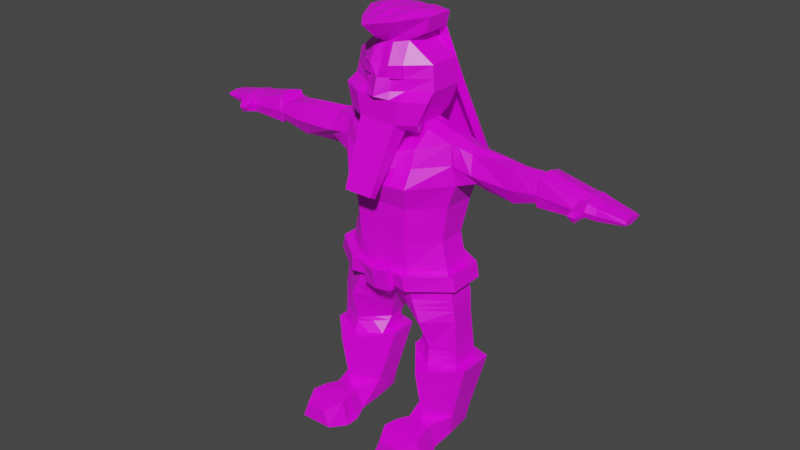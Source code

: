 # Source: dwarf.blend  (saved by Blender 2.92.15; exported with 4.5.12 LTS)
import bpy
from mathutils import Matrix  # noqa: F401  (used for matrix-valued properties, if any)

bpy.ops.wm.read_factory_settings(use_empty=True)
scene = bpy.context.scene
scene.name = 'Scene'

# ---- collections
col_collection = bpy.data.collections.new('Collection'); scene.collection.children.link(col_collection)

# ---- images (referenced by path relative to the original .blend; pixels are not part of the script)
import os
ASSET_DIR = os.environ.get("B2B_ASSET_DIR", "")  # directory of the original .blend (textures are referenced by path, not embedded)
HERE = os.path.dirname(os.path.abspath(__file__))  # packed textures are extracted next to this script under _unpacked/

def load_image(name, relpath, width, height, colorspace="sRGB"):
    """Load a texture the original file referenced (path relative to the .blend, or extracted next to this script)."""
    p = next((c for c in (os.path.join(HERE, relpath), os.path.join(ASSET_DIR, relpath)) if relpath and os.path.exists(c)), "")
    if p:
        img = bpy.data.images.load(p, check_existing=True)
        img.name = name
    else:  # same state as the original file: an image datablock whose file is absent (Cycles renders it pink)
        img = bpy.data.images.new(name, width, height)
        img.source = "FILE"
        img.filepath = "//" + (relpath or name)
    img.colorspace_settings.name = colorspace
    return img
img_lowpolypalette_png = load_image('lowpolyPalette.png', 'lowpolyPalette.png', 1024, 1024, 'sRGB')

# ---- materials (node trees are filled in below, after node groups)
mat_material = bpy.data.materials.new('Material')
mat_material.alpha_threshold = 0.0
mat_material.use_transparent_shadow = False
mat_material.line_color = (0.0, 0.0, 0.0, 1.0)

# ---- material node trees
mat_material.use_nodes = True; mat_material.node_tree.nodes.clear()
_N = mat_material.node_tree.nodes; _L = mat_material.node_tree.links
n0 = _N.new('ShaderNodeOutputMaterial'); n0.name = 'Material Output'; n0.location = (300, 300)
n1 = _N.new('ShaderNodeBsdfPrincipled'); n1.name = 'Principled BSDF'; n1.location = (10, 300)
n1.distribution = 'GGX'
n1.subsurface_method = 'BURLEY'
n1.inputs[2].default_value = 0.4
n1.inputs[3].default_value = 1.45
n1.inputs[27].default_value = (0.0, 0.0, 0.0, 1.0)
n1.inputs[28].default_value = 1.0
n2 = _N.new('ShaderNodeTexImage'); n2.name = 'Image Texture'; n2.location = (-371, 242)
n2.image = img_lowpolypalette_png
_L.new(n1.outputs[0], n0.inputs[0])
_L.new(n2.outputs[0], n1.inputs[0])
n0.is_active_output = True

# ---- world
world_world = bpy.data.worlds.new('World'); scene.world = world_world
world_world.use_nodes = True; world_world.node_tree.nodes.clear()
_N = world_world.node_tree.nodes; _L = world_world.node_tree.links
n0 = _N.new('ShaderNodeOutputWorld'); n0.name = 'World Output'; n0.location = (300, 300)
n1 = _N.new('ShaderNodeBackground'); n1.name = 'Background'; n1.location = (10, 300)
n1.inputs[0].default_value = (0.05088, 0.05088, 0.05088, 1.0)
_L.new(n1.outputs[0], n0.inputs[0])
n0.is_active_output = True
world_world.color = (0.05088, 0.05088, 0.05088)
world_world.use_sun_shadow = False
world_world.sun_shadow_jitter_overblur = 0.0

# ---- meshes
me_plane_001 = bpy.data.meshes.new('Plane.001')
me_plane_001.from_pydata([(0.0, 0.2176, 4.061), (1.075, 2.751e-09, 2.491), (0.9317, 0.1208, 4.075), (0.8509, 1.385e-07, 3.481), (0.0, 0.3473, 2.512), (0.0, 0.2227, 3.481), (0.0, 0.1792, 4.409), (1.089, 0.1208, 4.491), (0.0, 0.1208, 4.867), (0.9727, -8.345e-08, 5.133), (1.457, -0.07851, 4.502), (1.303, -0.05242, 5.039), (2.054, -0.04176, 4.477), (2.055, -0.04176, 4.934), (2.47, -1.823e-08, 4.647), (2.492, -5.605e-08, 4.929), (2.5, -1.026e-08, 4.588), (2.531, -6.403e-08, 5.02), (3.133, -1.468e-08, 4.621), (3.153, -5.043e-08, 4.887), (3.266, -0.08555, 4.575), (3.293, -5.478e-08, 4.881), (3.85, -0.07912, 4.696), (3.856, -0.07912, 4.771), (1.093, 5.151e-08, 2.128), (0.1045, 0.1911, 2.151), (1.164, 1.271e-07, 1.566), (0.3478, 1.251e-07, 1.581), (1.191, 1.629e-07, 1.299), (0.3751, 1.608e-07, 1.315), (1.341, 0.149, 1.296), (0.2254, 0.149, 1.318), (1.131, 2.526e-07, 0.3177), (0.4487, 2.509e-07, 0.3307), (1.057, 2.524e-07, -0.01532), (0.5232, 2.511e-07, -0.005155), (0.0, -6.419e-08, 4.99), (0.5495, -9.996e-08, 5.256), (0.0, 0.1023, 5.331), (0.4949, -0.1133, 5.351), (0.0, 0.2859, 5.515), (0.5905, -1.376e-07, 5.536), (0.0, 0.429, 5.877), (0.7338, -1.862e-07, 5.897), (0.0, 0.3078, 6.266), (0.6792, -2.384e-07, 6.286), (0.0, 0.3078, 6.573), (0.3038, -2.797e-07, 6.594), (0.0, 0.4608, 6.689), (0.4949, -2.953e-07, 6.71), (0.0, -3.237e-07, 6.974), (0.5495, -3.265e-07, 6.942), (0.0, -0.9058, 4.061), (0.0, -0.9058, 3.481), (0.0, -0.671, 2.512), (1.075, -0.4707, 2.491), (0.8567, -0.4707, 3.481), (0.9317, -0.4707, 4.075), (1.089, -0.4707, 4.491), (0.0, -1.026, 4.409), (0.9727, -0.4707, 5.133), (0.0, -0.817, 4.867), (1.457, -0.3922, 4.617), (1.308, -0.3922, 5.035), (2.054, -0.3872, 4.477), (2.055, -0.4707, 5.045), (2.47, -0.4707, 4.647), (2.492, -0.4707, 4.929), (2.5, -0.4707, 4.588), (2.531, -0.4707, 5.044), (3.133, -0.4707, 4.621), (3.153, -0.4707, 4.864), (3.266, -0.4707, 4.672), (3.293, -0.4707, 4.894), (3.85, -0.3889, 4.696), (3.856, -0.3889, 4.771), (0.1045, -0.4707, 2.151), (1.141, -0.4707, 2.128), (0.3478, -0.2565, 1.581), (1.164, -0.4707, 1.566), (0.3751, -0.4707, 1.315), (1.191, -0.4707, 1.299), (0.2254, -0.3244, 1.318), (1.341, -0.4707, 1.296), (0.4487, -0.4707, 0.3307), (1.131, -0.4707, 0.3177), (0.4904, -0.4707, -0.03249), (1.09, -0.4707, -0.0439), (0.5495, -0.4707, 5.256), (0.0, -0.4707, 4.99), (0.4949, -0.4707, 5.351), (0.0, -0.4707, 5.331), (0.5905, -0.6368, 5.536), (0.1814, -1.313, 4.32), (0.7338, -0.5828, 5.897), (0.0, -1.072, 5.805), (0.6792, -0.5332, 6.286), (0.0, -0.8879, 6.266), (0.3038, -0.6146, 6.594), (0.0, -0.7772, 6.573), (0.4949, -0.4707, 6.71), (0.0, -1.02, 6.689), (0.5495, -0.4707, 6.942), (0.0, -1.295, 6.921), (0.5861, -0.9121, 0.3281), (0.994, -0.9121, 0.3203), (0.4487, -0.9121, -0.003736), (1.131, -0.9121, -0.01674), (0.5171, -1.145, 0.3705), (1.063, -1.145, 0.3601), (0.3648, -1.145, -0.04323), (1.215, -1.145, -0.05943), (0.4633, -1.396, 0.3715), (1.117, -1.396, 0.3591), (0.3648, -1.396, -0.04323), (1.215, -1.396, -0.05943), (0.6123, -1.705, 0.2996), (0.9679, -1.705, 0.2928), (0.5058, -1.705, 0.02316), (1.074, -1.705, 0.01234), (0.5375, 0.3755, 2.502), (0.4659, 0.1702, 4.068), (0.5708, 0.1298, 3.481), (0.5444, 0.2669, 4.45), (0.4863, 0.1208, 5.0), (0.7014, 0.3491, 2.14), (0.756, 0.1642, 1.573), (0.7833, 0.1751, 1.307), (0.7833, 0.2763, 1.307), (0.7901, 0.06779, 0.3242), (0.7901, 2.517e-07, -0.01024), (0.2748, -8.208e-08, 5.123), (0.2475, 0.0591, 5.341), (0.2952, 0.1572, 5.525), (0.3669, 0.3636, 5.887), (0.3396, 0.2926, 6.276), (0.1519, 0.1539, 6.583), (0.2475, 0.2477, 6.699), (0.2748, -3.251e-07, 6.98), (0.5375, -0.8217, 2.502), (0.4659, -0.9058, 4.068), (0.4283, -0.9058, 3.481), (0.5444, -1.026, 4.45), (0.4863, -0.6973, 5.0), (0.7014, -0.8399, 2.14), (0.756, -0.6409, 1.573), (0.7833, -0.6993, 1.307), (0.7833, -1.025, 1.307), (0.7901, -0.8337, 0.3242), (0.7901, -0.4707, -0.01024), (0.2748, -0.4707, 5.123), (0.2475, -0.4707, 5.341), (0.1902, -1.431, 4.388), (0.3669, -0.7884, 5.887), (0.3396, -0.8026, 6.276), (0.1519, -0.7884, 6.583), (0.2475, -0.7377, 6.699), (0.2748, -0.9619, 6.931), (0.7901, -0.9121, 0.3242), (0.7901, -0.9121, -0.01024), (0.7901, -1.145, 0.3653), (0.7901, -1.145, -0.05133), (0.7901, -1.396, 0.3653), (0.7901, -1.396, -0.05133), (0.7901, -1.705, 0.2962), (0.7901, -1.705, 0.01775), (0.9726, 6.643e-08, 2.956), (0.0, 0.2387, 2.967), (0.9726, -0.4707, 2.956), (0.0, -0.9436, 2.967), (0.4863, -0.8611, 2.961), (0.4863, 0.2537, 2.961), (0.5118, 0.3144, 2.732), (1.024, 3.469e-08, 2.724), (0.0, 0.2929, 2.74), (1.024, -0.4707, 2.724), (0.0, -0.7262, 2.74), (0.5118, -0.8414, 2.732), (1.163, 0.08754, 2.742), (1.101, 0.09706, 2.992), (0.0, 0.4487, 2.759), (0.0, 0.39, 3.005), (1.172, -0.5356, 2.733), (1.114, -0.5418, 2.982), (0.0, -0.879, 2.71), (0.0, -0.9385, 2.955), (0.5415, -1.004, 2.716), (0.5052, -1.027, 2.962), (0.4983, 0.406, 2.996), (0.5282, 0.4716, 2.747), (0.2329, 0.2139, 4.065), (0.2142, 0.2288, 3.481), (0.2722, 0.2669, 4.43), (0.2432, 0.1208, 4.933), (0.1374, -7.314e-08, 5.056), (0.1237, 0.1118, 5.336), (0.1476, 0.2643, 5.52), (0.1835, 0.4048, 5.882), (0.1698, 0.3078, 6.271), (0.07595, 0.3078, 6.578), (0.1237, 0.3522, 6.694), (0.1374, -3.244e-07, 6.959), (0.2329, -0.9058, 4.065), (0.2142, -0.9058, 3.481), (0.2722, -1.026, 4.43), (0.2432, -0.8278, 4.933), (0.1374, -0.4707, 5.056), (0.1237, -0.4707, 5.336), (0.0, -1.313, 4.318), (0.1835, -0.9093, 5.882), (0.1698, -0.9302, 6.271), (0.07595, -0.7884, 6.578), (0.1237, -0.879, 6.694), (0.1374, -1.128, 6.926), (0.2688, 0.3614, 2.507), (0.4029, 0.2701, 2.145), (0.5519, 0.08212, 1.577), (0.5792, 0.08756, 1.311), (0.5043, 0.2126, 1.312), (0.6194, 0.03389, 0.3275), (0.6566, 2.514e-07, -0.007697), (0.2688, -0.7463, 2.507), (0.4029, -0.6553, 2.145), (0.5519, -0.4487, 1.577), (0.5792, -0.585, 1.311), (0.5043, -0.6744, 1.312), (0.6194, -0.6522, 0.3275), (0.6403, -0.4707, -0.02136), (0.6881, -0.9121, 0.3262), (0.6194, -0.9121, -0.006987), (0.6536, -1.145, 0.3679), (0.5774, -1.145, -0.04728), (0.6267, -1.396, 0.3684), (0.5774, -1.396, -0.04728), (0.7012, -1.705, 0.2979), (0.648, -1.705, 0.02046), (0.2432, 0.2462, 2.964), (0.2432, -0.9276, 2.964), (0.2559, -0.7838, 2.736), (0.2559, 0.3037, 2.736), (0.2491, 0.398, 3.0), (0.2526, -0.9826, 2.959), (0.2707, -0.9412, 2.713), (0.2641, 0.4601, 2.753), (0.0, -1.08, 2.68), (0.0, -1.14, 2.925), (0.2338, -1.076, 2.939), (0.252, -1.035, 2.693), (0.2492, -0.9965, 3.026), (0.0, -0.9524, 3.022), (0.2304, -1.09, 3.006), (0.0, -1.154, 2.992), (0.0, -1.066, 2.61), (0.0, -0.8645, 2.64), (0.275, -0.9268, 2.643), (0.2562, -1.02, 2.623), (1.031, 0.1493, 4.812), (0.0, 0.2254, 4.638), (1.382, 0.07317, 4.754), (2.055, 0.07317, 4.734), (2.481, 0.07317, 4.788), (2.515, 0.07317, 4.788), (3.143, 0.07317, 4.754), (3.28, 0.07317, 4.747), (3.853, -0.03098, 4.734), (1.031, -0.5201, 4.812), (0.0, -1.089, 4.638), (1.382, -0.5201, 4.754), (2.055, -0.5201, 4.734), (2.481, -0.5201, 4.788), (2.515, -0.5201, 4.788), (3.143, -0.5201, 4.754), (3.28, -0.5201, 4.777), (3.853, -0.4214, 4.734), (0.5154, -0.8302, 4.725), (0.5154, 0.2254, 4.725), (0.2577, 0.2254, 4.682), (0.2577, -0.8803, 4.682), (0.9461, 0.5603, 4.363), (0.0, 0.5603, 4.361), (0.9665, 0.6803, 4.413), (0.0, 0.786, 4.41), (1.043, 0.4294, 4.37), (1.124, 0.4294, 4.419), (0.9785, 0.4949, 4.365), (1.019, 0.5348, 4.415), (0.1541, -0.6562, 5.227), (0.0, -0.6562, 5.222), (0.178, -0.9739, 5.411), (0.0, -0.9739, 5.406), (0.5253, -0.6562, 5.242), (0.6209, -0.8222, 5.426), (0.2139, -0.9739, 5.773), (0.0, -0.9739, 5.768), (0.7642, -0.7683, 5.788), (0.2779, -0.6562, 5.232), (0.3257, -0.9739, 5.416), (0.3973, -0.9739, 5.778), (0.0, -1.431, 4.386), (0.2272, -1.313, 4.322), (0.2448, -1.431, 4.39), (0.7065, -2.123e-07, 6.092), (0.0, 0.3684, 6.071), (0.7065, -0.558, 6.092), (0.0, -0.9908, 6.071), (0.3533, -0.8026, 6.082), (0.3533, 0.3281, 6.082), (0.1766, 0.3563, 6.077), (0.1766, -0.8648, 6.077), (0.3533, -0.8415, 6.082), (0.3396, -0.8415, 6.276), (0.1698, -0.9336, 6.271), (0.1766, -0.9179, 6.077), (3.138, -0.7261, 4.755), (3.17, -0.6796, 4.827), (3.266, -0.7261, 4.748), (3.247, -0.6796, 4.845), (3.158, -0.6796, 4.68), (3.232, -0.6796, 4.654), (2.531, -0.2353, 5.086), (3.153, -0.2353, 4.944), (0.5495, -0.2353, 5.313), (0.9727, -0.2353, 5.203), (0.8538, -0.2353, 3.481), (1.075, -0.2353, 2.491), (3.266, -0.2353, 4.575), (3.133, -0.2353, 4.621), (0.4949, -0.292, 5.351), (3.293, -0.2353, 4.92), (0.9317, -0.175, 4.075), (3.857, -0.2353, 4.791), (3.849, -0.2353, 4.677), (0.5905, -0.3184, 5.536), (1.089, -0.175, 4.491), (0.1045, -0.1398, 2.151), (0.0, -0.1618, 2.512), (0.7338, -0.2914, 5.897), (1.117, -0.2353, 2.128), (0.3478, -0.1282, 1.581), (0.6792, -0.2666, 6.286), (1.164, -0.2353, 1.566), (1.494, -0.2353, 4.44), (0.3751, -0.2353, 1.315), (1.27, -0.2353, 5.11), (0.3038, -0.3073, 6.594), (1.191, -0.2353, 1.299), (2.054, -0.2353, 4.422), (0.2254, -0.0877, 1.318), (2.055, -0.2353, 5.045), (0.4949, -0.2354, 6.71), (1.341, -0.1609, 1.296), (2.47, -0.2353, 4.647), (0.0, -0.6475, 7.03), (0.5495, -0.2354, 6.942), (0.4487, -0.2353, 0.3307), (2.492, -0.2353, 4.929), (1.131, -0.2353, 0.3177), (1.073, -0.2353, -0.02961), (0.5068, -0.2353, -0.01882), (2.5, -0.2353, 4.588), (0.7901, -0.2353, -0.01024), (0.2748, -0.481, 7.026), (0.9726, -0.2353, 2.956), (1.024, -0.2353, 2.724), (1.107, -0.2224, 2.987), (1.167, -0.224, 2.737), (0.6485, -0.2353, -0.01453), (0.1374, -0.5642, 6.987), (3.853, -0.2235, 4.734), (0.7065, -0.279, 6.092), (3.415, -0.08271, 4.651), (3.429, -0.009471, 4.84), (3.415, -0.4335, 4.651), (3.429, -0.4335, 4.84), (3.422, -0.4704, 4.746), (3.422, 0.04506, 4.746), (3.43, -0.2587, 4.874), (3.414, -0.2587, 4.643), (0.319, 0.02265, 1.649), (1.156, 1.182e-07, 1.632), (0.319, -0.2819, 1.649), (1.161, -0.4707, 1.632), (0.7495, -0.6644, 1.64), (0.7495, 0.1861, 1.64), (0.5342, -0.4732, 1.645), (0.5342, 0.1044, 1.645), (1.159, -0.2353, 1.632), (0.319, -0.1296, 1.649), (0.355, 1.345e-07, 1.511), (1.171, 1.366e-07, 1.495), (0.355, -0.3131, 1.511), (1.171, -0.4707, 1.495), (0.7632, -0.6563, 1.503), (0.7632, 0.1671, 1.503), (0.5591, -0.4847, 1.507), (0.5591, 0.08356, 1.507), (1.171, -0.2353, 1.495), (0.355, -0.1566, 1.511), (2.406, -0.006491, 4.621), (2.424, -0.006491, 4.93), (2.406, -0.4577, 4.621), (2.424, -0.4707, 4.947), (2.415, -0.5201, 4.78), (2.415, 0.07317, 4.78), (2.424, -0.2353, 4.947), (2.406, -0.2353, 4.612), (2.118, -0.03573, 4.934), (2.118, -0.4707, 5.028), (2.116, 0.07317, 4.741), (2.114, -0.2353, 4.455), (2.114, -0.03573, 4.502), (2.114, -0.3992, 4.502), (2.116, -0.5201, 4.741), (2.118, -0.2353, 5.028), (1.184, 0.06926, 4.494), (1.058, -0.01355, 5.109), (1.184, -0.4504, 4.524), (1.059, -0.4504, 5.108), (1.122, -0.5201, 4.797), (1.122, 0.1296, 4.797), (1.05, -0.2353, 5.179), (1.194, -0.1906, 4.478), (1.232, 0.04322, 4.495), (1.232, -0.4401, 4.54), (1.168, -0.5201, 4.79), (1.088, -0.2353, 5.167), (1.101, -0.0204, 5.097), (1.103, -0.4401, 5.095), (1.168, 0.1197, 4.79), (1.247, -0.1985, 4.471), (0.0, 0.2218, 3.585), (0.8654, 0.0216, 3.587), (0.0, -0.9058, 3.585), (0.8701, -0.4707, 3.587), (0.435, -0.9058, 3.586), (0.5521, 0.137, 3.586), (0.2175, 0.2261, 3.586), (0.2175, -0.9058, 3.586), (0.8677, -0.2245, 3.587), (0.9529, 7.808e-08, 3.041), (0.0, 0.2361, 3.05), (0.9539, -0.4707, 3.041), (0.0, -0.9375, 3.05), (0.4769, -0.8683, 3.045), (0.5, 0.2337, 3.045), (0.2385, 0.2434, 3.047), (0.2385, -0.9241, 3.047), (0.9534, -0.2353, 3.041), (1.015, -0.9837, 0.3326), (1.157, -0.9837, -0.02988), (0.4229, -0.9837, -0.01589), (0.5649, -0.9837, 0.3412), (0.7901, -0.9837, 0.3369), (0.7901, -0.9837, -0.02289), (0.6065, -0.9837, -0.01939), (0.6775, -0.9837, 0.339), (0.02829, 0.305, 2.414), (1.08, 1.595e-08, 2.393), (0.02829, -0.6167, 2.414), (1.093, -0.4707, 2.393), (0.5819, -0.8266, 2.404), (0.5819, 0.3684, 2.404), (0.3051, -0.7217, 2.409), (0.3051, 0.3367, 2.409), (1.086, -0.2353, 2.393), (0.02829, -0.1559, 2.414), (0.04804, 0.2755, 2.346), (0.04804, -0.5789, 2.346), (0.6129, -0.83, 2.335), (0.3305, -0.7045, 2.341), (1.094, -0.2353, 2.324), (1.083, 2.517e-08, 2.324), (1.105, -0.4707, 2.324), (0.6129, 0.3634, 2.335), (0.3305, 0.3194, 2.341), (0.04804, -0.1517, 2.346), (1.984, -0.04604, 4.48), (1.967, -0.043, 4.947), (1.984, -0.3878, 4.494), (1.968, -0.4615, 5.044), (1.976, -0.5201, 4.736), (1.976, 0.07317, 4.736), (1.964, -0.2353, 5.053), (1.989, -0.2353, 4.424)], [], [(444, 122, 3, 439), (435, 121, 2, 431), (121, 123, 7, 2), (275, 124, 9, 256), (428, 258, 10, 422), (481, 259, 12, 476), (403, 260, 14, 398), (260, 261, 16, 14), (261, 262, 18, 16), (262, 263, 20, 18), (375, 264, 22, 370), (474, 215, 25, 466), (385, 216, 27, 378), (395, 217, 29, 388), (217, 218, 31, 29), (218, 219, 33, 31), (219, 220, 35, 33), (124, 131, 37, 9), (131, 132, 39, 37), (132, 133, 41, 39), (133, 134, 43, 41), (306, 135, 45, 301), (135, 136, 47, 45), (136, 199, 278, 284), (137, 138, 51, 49), (443, 441, 56, 141), (434, 433, 57, 140), (140, 57, 58, 142), (274, 265, 60, 143), (424, 423, 62, 267), (480, 478, 64, 268), (402, 400, 66, 269), (269, 66, 68, 270), (270, 68, 70, 271), (271, 70, 317, 313), (374, 372, 74, 273), (469, 467, 76, 222), (384, 380, 78, 223), (394, 390, 80, 224), (224, 80, 82, 225), (225, 82, 84, 226), (149, 87, 107, 159), (143, 60, 88, 150), (150, 88, 90, 151), (91, 207, 286, 287), (209, 95, 293, 292), (305, 303, 96, 154), (154, 96, 98, 155), (155, 98, 100, 156), (156, 100, 102, 157), (320, 319, 69, 71), (322, 321, 88, 60), (447, 323, 56, 441), (326, 325, 72, 70), (321, 327, 90, 88), (328, 320, 71, 73), (438, 329, 57, 433), (368, 330, 75, 273), (377, 331, 74, 372), (327, 332, 92, 90), (376, 328, 73, 373), (329, 333, 58, 57), (475, 334, 76, 467), (332, 336, 94, 92), (464, 324, 55, 459), (387, 338, 78, 380), (369, 339, 96, 303), (386, 337, 77, 381), (429, 341, 62, 423), (397, 342, 80, 390), (420, 322, 60, 417), (339, 344, 98, 96), (396, 340, 79, 391), (483, 346, 64, 478), (342, 347, 82, 80), (482, 343, 63, 479), (344, 349, 100, 98), (350, 345, 81, 83), (405, 351, 66, 400), (367, 352, 103, 213), (347, 354, 84, 82), (413, 348, 65, 407), (349, 353, 102, 100), (356, 350, 83, 85), (360, 357, 87, 149), (351, 359, 68, 66), (354, 358, 86, 84), (319, 355, 67, 69), (357, 356, 85, 87), (359, 326, 70, 68), (449, 448, 109, 111), (84, 86, 106, 104), (226, 84, 104, 228), (87, 85, 105, 107), (161, 111, 115, 163), (453, 449, 111, 161), (451, 450, 110, 108), (455, 451, 108, 230), (112, 114, 118, 116), (108, 110, 114, 112), (230, 108, 112, 232), (111, 109, 113, 115), (234, 116, 118, 235), (232, 112, 116, 234), (115, 113, 117, 119), (163, 115, 119, 165), (233, 163, 165, 235), (113, 162, 164, 117), (117, 164, 165, 119), (109, 160, 162, 113), (448, 452, 160, 109), (454, 453, 161, 231), (231, 161, 163, 233), (85, 148, 158, 105), (366, 360, 149, 227), (353, 361, 157, 102), (212, 156, 157, 213), (211, 155, 156, 212), (210, 154, 155, 211), (308, 305, 309, 312), (151, 90, 290, 295), (207, 151, 295, 286), (206, 150, 151, 207), (205, 143, 150, 206), (227, 149, 159, 229), (83, 147, 148, 85), (81, 146, 147, 83), (391, 392, 146, 81), (381, 382, 145, 79), (472, 468, 144, 77), (277, 274, 143, 205), (202, 140, 142, 204), (437, 434, 140, 202), (446, 443, 141, 203), (200, 201, 138, 137), (137, 49, 283, 285), (198, 199, 136, 135), (307, 198, 135, 306), (196, 197, 134, 133), (195, 196, 133, 132), (194, 195, 132, 131), (193, 194, 131, 124), (32, 34, 130, 129), (30, 32, 129, 128), (28, 30, 128, 127), (389, 28, 127, 393), (379, 26, 126, 383), (471, 24, 125, 473), (276, 193, 124, 275), (190, 192, 123, 121), (436, 190, 121, 435), (445, 191, 122, 444), (236, 171, 188, 240), (168, 170, 187, 183), (363, 173, 178, 365), (362, 168, 183, 364), (177, 175, 182, 186), (120, 172, 173, 1), (139, 55, 175, 177), (324, 363, 175, 55), (221, 139, 177, 238), (214, 239, 172, 120), (243, 240, 188, 189), (242, 186, 187, 241), (365, 364, 183, 182), (186, 182, 183, 187), (189, 188, 179, 178), (238, 177, 186, 242), (171, 166, 179, 188), (173, 172, 189, 178), (237, 169, 185, 241), (239, 174, 180, 243), (172, 239, 243, 189), (170, 237, 241, 187), (176, 238, 242, 184), (241, 185, 249, 248), (180, 181, 240, 243), (4, 174, 239, 214), (54, 221, 238, 176), (167, 236, 240, 181), (440, 5, 191, 445), (430, 0, 190, 436), (0, 6, 192, 190), (257, 8, 193, 276), (8, 36, 194, 193), (36, 38, 195, 194), (38, 40, 196, 195), (40, 42, 197, 196), (302, 44, 198, 307), (44, 46, 199, 198), (48, 200, 280, 281), (48, 50, 201, 200), (442, 446, 203, 53), (432, 437, 202, 52), (52, 202, 204, 59), (266, 277, 205, 61), (86, 227, 229, 106), (61, 205, 206, 89), (89, 206, 207, 91), (94, 153, 297, 294), (153, 209, 292, 297), (304, 308, 210, 97), (97, 210, 211, 99), (99, 211, 212, 101), (101, 212, 213, 103), (358, 366, 227, 86), (110, 231, 233, 114), (450, 454, 231, 110), (114, 233, 235, 118), (162, 232, 234, 164), (164, 234, 235, 165), (160, 230, 232, 162), (452, 455, 230, 160), (148, 226, 228, 158), (361, 367, 213, 157), (147, 225, 226, 148), (146, 224, 225, 147), (392, 394, 224, 146), (382, 384, 223, 145), (468, 469, 222, 144), (129, 130, 220, 219), (128, 129, 219, 218), (127, 128, 218, 217), (393, 127, 217, 395), (383, 126, 216, 385), (473, 125, 215, 474), (244, 247, 246, 245), (242, 241, 246, 247), (242, 247, 255, 254), (248, 249, 251, 250), (246, 241, 248, 250), (245, 246, 250, 251), (253, 254, 255, 252), (247, 244, 252, 255), (184, 242, 254, 253), (59, 204, 277, 266), (6, 257, 276, 192), (192, 276, 275, 123), (204, 142, 274, 277), (331, 368, 273, 74), (373, 374, 273, 75), (272, 73, 316, 315), (69, 270, 271, 71), (67, 269, 270, 69), (401, 402, 269, 67), (479, 480, 268, 65), (427, 424, 267, 63), (142, 58, 265, 274), (371, 23, 264, 375), (19, 21, 263, 262), (17, 19, 262, 261), (15, 17, 261, 260), (399, 15, 260, 403), (477, 13, 259, 481), (426, 11, 258, 428), (123, 275, 256, 7), (284, 285, 283, 282), (278, 280, 285, 284), (279, 281, 280, 278), (49, 47, 282, 283), (199, 46, 279, 278), (47, 136, 284, 282), (200, 137, 285, 280), (295, 290, 291, 296), (296, 291, 294, 297), (288, 296, 297, 292), (287, 286, 93, 208), (296, 288, 152, 300), (289, 288, 292, 293), (92, 94, 294, 291), (90, 92, 291, 290), (93, 299, 300, 152), (208, 93, 152, 298), (295, 296, 300, 299), (286, 295, 299, 93), (288, 289, 298, 152), (95, 209, 308, 304), (42, 302, 307, 197), (197, 307, 306, 134), (209, 153, 305, 308), (336, 369, 303, 94), (153, 94, 303, 305), (134, 306, 301, 43), (312, 309, 310, 311), (210, 308, 312, 311), (305, 154, 310, 309), (154, 210, 311, 310), (313, 317, 318, 315), (314, 313, 315, 316), (70, 72, 318, 317), (71, 271, 313, 314), (72, 272, 315, 318), (73, 71, 314, 316), (43, 301, 369, 336), (22, 264, 368, 331), (138, 201, 367, 361), (35, 220, 366, 358), (178, 179, 364, 365), (1, 173, 363, 324), (166, 362, 364, 179), (175, 363, 365, 182), (51, 138, 361, 353), (220, 130, 360, 366), (16, 18, 326, 359), (34, 32, 356, 357), (17, 15, 355, 319), (33, 35, 358, 354), (14, 16, 359, 351), (130, 34, 357, 360), (32, 30, 350, 356), (49, 51, 353, 349), (406, 13, 348, 413), (31, 33, 354, 347), (201, 50, 352, 367), (398, 14, 351, 405), (30, 28, 345, 350), (47, 49, 349, 344), (477, 11, 343, 482), (29, 31, 347, 342), (476, 12, 346, 483), (389, 26, 340, 396), (45, 47, 344, 339), (415, 9, 322, 420), (388, 29, 342, 397), (422, 10, 341, 429), (379, 24, 337, 386), (301, 45, 339, 369), (378, 27, 338, 387), (457, 1, 324, 464), (41, 43, 336, 332), (466, 25, 334, 475), (2, 7, 333, 329), (371, 21, 328, 376), (39, 41, 332, 327), (370, 22, 331, 377), (264, 23, 330, 368), (431, 2, 329, 438), (21, 19, 320, 328), (37, 39, 327, 321), (18, 20, 325, 326), (439, 3, 323, 447), (9, 37, 321, 322), (19, 17, 319, 320), (20, 370, 377, 325), (23, 371, 376, 330), (21, 371, 375, 263), (73, 272, 374, 373), (330, 376, 373, 75), (325, 377, 372, 72), (272, 72, 372, 374), (263, 375, 370, 20), (25, 378, 387, 334), (26, 379, 386, 340), (125, 383, 385, 215), (144, 222, 384, 382), (24, 379, 383, 125), (77, 144, 382, 381), (340, 386, 381, 79), (334, 387, 380, 76), (222, 76, 380, 384), (215, 385, 378, 25), (27, 388, 397, 338), (28, 389, 396, 345), (126, 393, 395, 216), (145, 223, 394, 392), (26, 389, 393, 126), (79, 145, 392, 391), (345, 396, 391, 81), (338, 397, 390, 78), (223, 78, 390, 394), (216, 395, 388, 27), (410, 398, 405, 409), (15, 399, 404, 355), (406, 399, 403, 408), (407, 412, 402, 401), (355, 404, 401, 67), (409, 405, 400, 411), (412, 411, 400, 402), (408, 403, 398, 410), (259, 408, 410, 12), (268, 64, 411, 412), (346, 409, 411, 64), (65, 268, 412, 407), (13, 406, 408, 259), (12, 410, 409, 346), (399, 406, 413, 404), (404, 413, 407, 401), (7, 414, 421, 333), (426, 415, 420, 425), (9, 415, 419, 256), (60, 265, 418, 417), (425, 420, 417, 427), (333, 421, 416, 58), (265, 58, 416, 418), (256, 419, 414, 7), (343, 425, 427, 63), (11, 426, 425, 343), (414, 422, 429, 421), (415, 426, 428, 419), (417, 418, 424, 427), (421, 429, 423, 416), (418, 416, 423, 424), (419, 428, 422, 414), (3, 431, 438, 323), (53, 203, 437, 432), (5, 430, 436, 191), (191, 436, 435, 122), (203, 141, 434, 437), (323, 438, 433, 56), (141, 56, 433, 434), (122, 435, 431, 3), (166, 439, 447, 362), (169, 237, 446, 442), (167, 440, 445, 236), (236, 445, 444, 171), (237, 170, 443, 446), (362, 447, 441, 168), (170, 168, 441, 443), (171, 444, 439, 166), (158, 228, 455, 452), (106, 229, 454, 450), (229, 159, 453, 454), (105, 158, 452, 448), (228, 104, 451, 455), (104, 106, 450, 451), (159, 107, 449, 453), (107, 105, 448, 449), (4, 456, 465, 335), (471, 457, 464, 470), (120, 461, 463, 214), (139, 221, 462, 460), (1, 457, 461, 120), (55, 139, 460, 459), (470, 464, 459, 472), (335, 465, 458, 54), (221, 54, 458, 462), (214, 463, 456, 4), (337, 470, 472, 77), (24, 471, 470, 337), (456, 466, 475, 465), (461, 473, 474, 463), (460, 462, 469, 468), (457, 471, 473, 461), (459, 460, 468, 472), (465, 475, 467, 458), (462, 458, 467, 469), (463, 474, 466, 456), (10, 476, 483, 341), (13, 477, 482, 348), (11, 477, 481, 258), (63, 267, 480, 479), (348, 482, 479, 65), (341, 483, 478, 62), (267, 62, 478, 480), (258, 481, 476, 10)])
_uv = me_plane_001.uv_layers.new(name='UVMap')
_uv.uv.foreach_set('vector', [0.3097, 0.9341, 0.3097, 0.9341, 0.3097, 0.9341, 0.3097, 0.9341, 0.3097, 0.9341, 0.3097, 0.9341, 0.3097, 0.9341, 0.3097, 0.9341, 0.3097, 0.9341, 0.3097, 0.9341, 0.3097, 0.9341, 0.3097, 0.9341, 0.3097, 0.9341, 0.3097, 0.9341, 0.3097, 0.9341, 0.3097, 0.9341, 0.3097, 0.9341, 0.3097, 0.9341, 0.3097, 0.9341, 0.3097, 0.9341, 0.3097, 0.9341, 0.3097, 0.9341, 0.3097, 0.9341, 0.3097, 0.9341, 0.3097, 0.9341, 0.3097, 0.9341, 0.3097, 0.9341, 0.3097, 0.9341, 0.8151, 0.6798, 0.8151, 0.6798, 0.8151, 0.6798, 0.8151, 0.6798, 0.8151, 0.6798, 0.8151, 0.6798, 0.8151, 0.6798, 0.8151, 0.6798, 0.8151, 0.6798, 0.8151, 0.6798, 0.8151, 0.6798, 0.8151, 0.6798, 0.8151, 0.6798, 0.8151, 0.6798, 0.8151, 0.6798, 0.8151, 0.6798, 0.4415, 0.9341, 0.4415, 0.9341, 0.4415, 0.9341, 0.4415, 0.9341, 0.4415, 0.9341, 0.4415, 0.9341, 0.4415, 0.9341, 0.4415, 0.9341, 0.4415, 0.9341, 0.4415, 0.9341, 0.4415, 0.9341, 0.4415, 0.9341, 0.9298, 0.6829, 0.9298, 0.6829, 0.9298, 0.6829, 0.9298, 0.6829, 0.9298, 0.6829, 0.9298, 0.6829, 0.9298, 0.6829, 0.9298, 0.6829, 0.9298, 0.6829, 0.9298, 0.6829, 0.9298, 0.6829, 0.9298, 0.6829, 0.3097, 0.9341, 0.3097, 0.9341, 0.3097, 0.9341, 0.3097, 0.9341, 0.06791, 0.9341, 0.06791, 0.9341, 0.06791, 0.9341, 0.06791, 0.9341, 0.06791, 0.9341, 0.06791, 0.9341, 0.06791, 0.9341, 0.06791, 0.9341, 0.06791, 0.9341, 0.06791, 0.9341, 0.06791, 0.9341, 0.06791, 0.9341, 0.06791, 0.9341, 0.06791, 0.9341, 0.06791, 0.9341, 0.06791, 0.9341, 0.06791, 0.9341, 0.06791, 0.9341, 0.06791, 0.9341, 0.06791, 0.9341, 0.1888, 0.9325, 0.1888, 0.9325, 0.1888, 0.9325, 0.1888, 0.9325, 0.1888, 0.9325, 0.1888, 0.9325, 0.1888, 0.9325, 0.1888, 0.9325, 0.3097, 0.9341, 0.3097, 0.9341, 0.3097, 0.9341, 0.3097, 0.9341, 0.3097, 0.9341, 0.3097, 0.9341, 0.3097, 0.9341, 0.3097, 0.9341, 0.3097, 0.9341, 0.3097, 0.9341, 0.3097, 0.9341, 0.3097, 0.9341, 0.3097, 0.9341, 0.3097, 0.9341, 0.3097, 0.9341, 0.3097, 0.9341, 0.3097, 0.9341, 0.3097, 0.9341, 0.3097, 0.9341, 0.3097, 0.9341, 0.3097, 0.9341, 0.3097, 0.9341, 0.3097, 0.9341, 0.3097, 0.9341, 0.3097, 0.9341, 0.3097, 0.9341, 0.3097, 0.9341, 0.3097, 0.9341, 0.8151, 0.6798, 0.8151, 0.6798, 0.8151, 0.6798, 0.8151, 0.6798, 0.8151, 0.6798, 0.8151, 0.6798, 0.8151, 0.6798, 0.8151, 0.6798, 0.8151, 0.6798, 0.8151, 0.6798, 0.8151, 0.6798, 0.8151, 0.6798, 0.8151, 0.6798, 0.8151, 0.6798, 0.8151, 0.6798, 0.8151, 0.6798, 0.4415, 0.9341, 0.4415, 0.9341, 0.4415, 0.9341, 0.4415, 0.9341, 0.4415, 0.9341, 0.4415, 0.9341, 0.4415, 0.9341, 0.4415, 0.9341, 0.4415, 0.9341, 0.4415, 0.9341, 0.4415, 0.9341, 0.4415, 0.9341, 0.9298, 0.6829, 0.9298, 0.6829, 0.9298, 0.6829, 0.9298, 0.6829, 0.9298, 0.6829, 0.9298, 0.6829, 0.9298, 0.6829, 0.9298, 0.6829, 0.9298, 0.6829, 0.9298, 0.6829, 0.9298, 0.6829, 0.9298, 0.6829, 0.3097, 0.9341, 0.3097, 0.9341, 0.3097, 0.9341, 0.3097, 0.9341, 0.06791, 0.9341, 0.06791, 0.9341, 0.06791, 0.9341, 0.06791, 0.9341, 0.06791, 0.9341, 0.06791, 0.9341, 0.06791, 0.9341, 0.06791, 0.9341, 0.1888, 0.9325, 0.1888, 0.9325, 0.1888, 0.9325, 0.1888, 0.9325, 0.06791, 0.9341, 0.06791, 0.9341, 0.06791, 0.9341, 0.06791, 0.9341, 0.06791, 0.9341, 0.06791, 0.9341, 0.06791, 0.9341, 0.06791, 0.9341, 0.1888, 0.9325, 0.1888, 0.9325, 0.1888, 0.9325, 0.1888, 0.9325, 0.1888, 0.9325, 0.1888, 0.9325, 0.1888, 0.9325, 0.1888, 0.9325, 0.8151, 0.6798, 0.8151, 0.6798, 0.8151, 0.6798, 0.8151, 0.6798, 0.3097, 0.9341, 0.3097, 0.9341, 0.3097, 0.9341, 0.3097, 0.9341, 0.3097, 0.9341, 0.3097, 0.9341, 0.3097, 0.9341, 0.3097, 0.9341, 0.8151, 0.6798, 0.8151, 0.6798, 0.8151, 0.6798, 0.8151, 0.6798, 0.06791, 0.9341, 0.06791, 0.9341, 0.06791, 0.9341, 0.06791, 0.9341, 0.8151, 0.6798, 0.8151, 0.6798, 0.8151, 0.6798, 0.8151, 0.6798, 0.3097, 0.9341, 0.3097, 0.9341, 0.3097, 0.9341, 0.3097, 0.9341, 0.8151, 0.6798, 0.8151, 0.6798, 0.8151, 0.6798, 0.8151, 0.6798, 0.8151, 0.6798, 0.8151, 0.6798, 0.8151, 0.6798, 0.8151, 0.6798, 0.06791, 0.9341, 0.06791, 0.9341, 0.06791, 0.9341, 0.06791, 0.9341, 0.8151, 0.6798, 0.8151, 0.6798, 0.8151, 0.6798, 0.8151, 0.6798, 0.3097, 0.9341, 0.3097, 0.9341, 0.3097, 0.9341, 0.3097, 0.9341, 0.4415, 0.9341, 0.4415, 0.9341, 0.4415, 0.9341, 0.4415, 0.9341, 0.06791, 0.9341, 0.06791, 0.9341, 0.06791, 0.9341, 0.06791, 0.9341, 0.4415, 0.9341, 0.4415, 0.9341, 0.4415, 0.9341, 0.4415, 0.9341, 0.4415, 0.9341, 0.4415, 0.9341, 0.4415, 0.9341, 0.4415, 0.9341, 0.06791, 0.9341, 0.06791, 0.9341, 0.06791, 0.9341, 0.06791, 0.9341, 0.4415, 0.9341, 0.4415, 0.9341, 0.4415, 0.9341, 0.4415, 0.9341, 0.3097, 0.9341, 0.3097, 0.9341, 0.3097, 0.9341, 0.3097, 0.9341, 0.4415, 0.9341, 0.4415, 0.9341, 0.4415, 0.9341, 0.4415, 0.9341, 0.3097, 0.9341, 0.3097, 0.9341, 0.3097, 0.9341, 0.3097, 0.9341, 0.06791, 0.9341, 0.06791, 0.9341, 0.06791, 0.9341, 0.06791, 0.9341, 0.4415, 0.9341, 0.4415, 0.9341, 0.4415, 0.9341, 0.4415, 0.9341, 0.3097, 0.9341, 0.3097, 0.9341, 0.3097, 0.9341, 0.3097, 0.9341, 0.9298, 0.6829, 0.9298, 0.6829, 0.9298, 0.6829, 0.9298, 0.6829, 0.3097, 0.9341, 0.3097, 0.9341, 0.3097, 0.9341, 0.3097, 0.9341, 0.1888, 0.9325, 0.1888, 0.9325, 0.1888, 0.9325, 0.1888, 0.9325, 0.9298, 0.6829, 0.9298, 0.6829, 0.9298, 0.6829, 0.9298, 0.6829, 0.3097, 0.9341, 0.3097, 0.9341, 0.3097, 0.9341, 0.3097, 0.9341, 0.1888, 0.9325, 0.1888, 0.9325, 0.1888, 0.9325, 0.1888, 0.9325, 0.9298, 0.6829, 0.9298, 0.6829, 0.9298, 0.6829, 0.9298, 0.6829, 0.3097, 0.9341, 0.3097, 0.9341, 0.3097, 0.9341, 0.3097, 0.9341, 0.1888, 0.9325, 0.1888, 0.9325, 0.1888, 0.9325, 0.1888, 0.9325, 0.9298, 0.6829, 0.9298, 0.6829, 0.9298, 0.6829, 0.9298, 0.6829, 0.9298, 0.6829, 0.9298, 0.6829, 0.9298, 0.6829, 0.9298, 0.6829, 0.8151, 0.6798, 0.8151, 0.6798, 0.8151, 0.6798, 0.8151, 0.6798, 0.9298, 0.6829, 0.9298, 0.6829, 0.9298, 0.6829, 0.9298, 0.6829, 0.8151, 0.6798, 0.8151, 0.6798, 0.8151, 0.6798, 0.8151, 0.6798, 0.9298, 0.6829, 0.9298, 0.6829, 0.9298, 0.6829, 0.9298, 0.6829, 0.8151, 0.6798, 0.8151, 0.6798, 0.8151, 0.6798, 0.8151, 0.6798, 0.9298, 0.6829, 0.9298, 0.6829, 0.9298, 0.6829, 0.9298, 0.6829, 0.9298, 0.6829, 0.9298, 0.6829, 0.9298, 0.6829, 0.9298, 0.6829, 0.9298, 0.6829, 0.9298, 0.6829, 0.9298, 0.6829, 0.9298, 0.6829, 0.9298, 0.6829, 0.9298, 0.6829, 0.9298, 0.6829, 0.9298, 0.6829, 0.9298, 0.6829, 0.9298, 0.6829, 0.9298, 0.6829, 0.9298, 0.6829, 0.9298, 0.6829, 0.9298, 0.6829, 0.9298, 0.6829, 0.9298, 0.6829, 0.9298, 0.6829, 0.9298, 0.6829, 0.9298, 0.6829, 0.9298, 0.6829, 0.9298, 0.6829, 0.9298, 0.6829, 0.9298, 0.6829, 0.9298, 0.6829, 0.9298, 0.6829, 0.9298, 0.6829, 0.9298, 0.6829, 0.9298, 0.6829, 0.9298, 0.6829, 0.9298, 0.6829, 0.9298, 0.6829, 0.9298, 0.6829, 0.9298, 0.6829, 0.9298, 0.6829, 0.9298, 0.6829, 0.9298, 0.6829, 0.9298, 0.6829, 0.9298, 0.6829, 0.9298, 0.6829, 0.9298, 0.6829, 0.9298, 0.6829, 0.9298, 0.6829, 0.9298, 0.6829, 0.9298, 0.6829, 0.9298, 0.6829, 0.9298, 0.6829, 0.9298, 0.6829, 0.9298, 0.6829, 0.9298, 0.6829, 0.9298, 0.6829, 0.9298, 0.6829, 0.9298, 0.6829, 0.9298, 0.6829, 0.9298, 0.6829, 0.9298, 0.6829, 0.9298, 0.6829, 0.9298, 0.6829, 0.9298, 0.6829, 0.9298, 0.6829, 0.9298, 0.6829, 0.9298, 0.6829, 0.9298, 0.6829, 0.9298, 0.6829, 0.9298, 0.6829, 0.9298, 0.6829, 0.9298, 0.6829, 0.9298, 0.6829, 0.9298, 0.6829, 0.9298, 0.6829, 0.9298, 0.6829, 0.9298, 0.6829, 0.9298, 0.6829, 0.9298, 0.6829, 0.9298, 0.6829, 0.9298, 0.6829, 0.9298, 0.6829, 0.9298, 0.6829, 0.9298, 0.6829, 0.9298, 0.6829, 0.9298, 0.6829, 0.9298, 0.6829, 0.9298, 0.6829, 0.9298, 0.6829, 0.9298, 0.6829, 0.9298, 0.6829, 0.9298, 0.6829, 0.9298, 0.6829, 0.9298, 0.6829, 0.9298, 0.6829, 0.9298, 0.6829, 0.9298, 0.6829, 0.9298, 0.6829, 0.1888, 0.9325, 0.1888, 0.9325, 0.1888, 0.9325, 0.1888, 0.9325, 0.1888, 0.9325, 0.1888, 0.9325, 0.1888, 0.9325, 0.1888, 0.9325, 0.1888, 0.9325, 0.1888, 0.9325, 0.1888, 0.9325, 0.1888, 0.9325, 0.06791, 0.9341, 0.06791, 0.9341, 0.06791, 0.9341, 0.06791, 0.9341, 0.06171, 0.8162, 0.06171, 0.8162, 0.06171, 0.8162, 0.06171, 0.8162, 0.06791, 0.9341, 0.06791, 0.9341, 0.06791, 0.9341, 0.06791, 0.9341, 0.06791, 0.9341, 0.06791, 0.9341, 0.06791, 0.9341, 0.06791, 0.9341, 0.06791, 0.9341, 0.06791, 0.9341, 0.06791, 0.9341, 0.06791, 0.9341, 0.3097, 0.9341, 0.3097, 0.9341, 0.3097, 0.9341, 0.3097, 0.9341, 0.9298, 0.6829, 0.9298, 0.6829, 0.9298, 0.6829, 0.9298, 0.6829, 0.9298, 0.6829, 0.9298, 0.6829, 0.9298, 0.6829, 0.9298, 0.6829, 0.9298, 0.6829, 0.9298, 0.6829, 0.9298, 0.6829, 0.9298, 0.6829, 0.4415, 0.9341, 0.4415, 0.9341, 0.4415, 0.9341, 0.4415, 0.9341, 0.4415, 0.9341, 0.4415, 0.9341, 0.4415, 0.9341, 0.4415, 0.9341, 0.4415, 0.9341, 0.4415, 0.9341, 0.4415, 0.9341, 0.4415, 0.9341, 0.3097, 0.9341, 0.3097, 0.9341, 0.3097, 0.9341, 0.3097, 0.9341, 0.3097, 0.9341, 0.3097, 0.9341, 0.3097, 0.9341, 0.3097, 0.9341, 0.3097, 0.9341, 0.3097, 0.9341, 0.3097, 0.9341, 0.3097, 0.9341, 0.3097, 0.9341, 0.3097, 0.9341, 0.3097, 0.9341, 0.3097, 0.9341, 0.1888, 0.9325, 0.1888, 0.9325, 0.1888, 0.9325, 0.1888, 0.9325, 0.1888, 0.9325, 0.1888, 0.9325, 0.1888, 0.9325, 0.1888, 0.9325, 0.06791, 0.9341, 0.06791, 0.9341, 0.06791, 0.9341, 0.06791, 0.9341, 0.06791, 0.9341, 0.06791, 0.9341, 0.06791, 0.9341, 0.06791, 0.9341, 0.06791, 0.9341, 0.06791, 0.9341, 0.06791, 0.9341, 0.06791, 0.9341, 0.06791, 0.9341, 0.06791, 0.9341, 0.06791, 0.9341, 0.06791, 0.9341, 0.06791, 0.9341, 0.06791, 0.9341, 0.06791, 0.9341, 0.06791, 0.9341, 0.3097, 0.9341, 0.3097, 0.9341, 0.3097, 0.9341, 0.3097, 0.9341, 0.9298, 0.6829, 0.9298, 0.6829, 0.9298, 0.6829, 0.9298, 0.6829, 0.9298, 0.6829, 0.9298, 0.6829, 0.9298, 0.6829, 0.9298, 0.6829, 0.9298, 0.6829, 0.9298, 0.6829, 0.9298, 0.6829, 0.9298, 0.6829, 0.4415, 0.9341, 0.4415, 0.9341, 0.4415, 0.9341, 0.4415, 0.9341, 0.4415, 0.9341, 0.4415, 0.9341, 0.4415, 0.9341, 0.4415, 0.9341, 0.4415, 0.9341, 0.4415, 0.9341, 0.4415, 0.9341, 0.4415, 0.9341, 0.3097, 0.9341, 0.3097, 0.9341, 0.3097, 0.9341, 0.3097, 0.9341, 0.3097, 0.9341, 0.3097, 0.9341, 0.3097, 0.9341, 0.3097, 0.9341, 0.3097, 0.9341, 0.3097, 0.9341, 0.3097, 0.9341, 0.3097, 0.9341, 0.3097, 0.9341, 0.3097, 0.9341, 0.3097, 0.9341, 0.3097, 0.9341, 0.06171, 0.686, 0.06171, 0.686, 0.06171, 0.686, 0.06171, 0.686, 0.06171, 0.686, 0.06171, 0.686, 0.06171, 0.686, 0.06171, 0.686, 0.06171, 0.6891, 0.06171, 0.6891, 0.06171, 0.6891, 0.06171, 0.6891, 0.06171, 0.686, 0.06171, 0.686, 0.06171, 0.686, 0.06171, 0.686, 0.06171, 0.6891, 0.06171, 0.6891, 0.06171, 0.6891, 0.06171, 0.6891, 0.4415, 0.9341, 0.4415, 0.9341, 0.4415, 0.9341, 0.4415, 0.9341, 0.4415, 0.9341, 0.4415, 0.9341, 0.4415, 0.9341, 0.4415, 0.9341, 0.4415, 0.9341, 0.4415, 0.9341, 0.4415, 0.9341, 0.4415, 0.9341, 0.4415, 0.9341, 0.4415, 0.9341, 0.4415, 0.9341, 0.4415, 0.9341, 0.4415, 0.9341, 0.4415, 0.9341, 0.4415, 0.9341, 0.4415, 0.9341, 0.06171, 0.686, 0.06171, 0.686, 0.06171, 0.686, 0.06171, 0.686, 0.06171, 0.686, 0.06171, 0.686, 0.06171, 0.686, 0.06171, 0.686, 0.06171, 0.686, 0.06171, 0.686, 0.06171, 0.686, 0.06171, 0.686, 0.06171, 0.6891, 0.06171, 0.6891, 0.06171, 0.6891, 0.06171, 0.6891, 0.06171, 0.686, 0.06171, 0.686, 0.06171, 0.686, 0.06171, 0.686, 0.06171, 0.6891, 0.06171, 0.6891, 0.06171, 0.6891, 0.06171, 0.6891, 0.06171, 0.686, 0.06171, 0.686, 0.06171, 0.686, 0.06171, 0.686, 0.06171, 0.6891, 0.06171, 0.6891, 0.06171, 0.6891, 0.06171, 0.6891, 0.06791, 0.9341, 0.06791, 0.9341, 0.06791, 0.9341, 0.06791, 0.9341, 0.06171, 0.6891, 0.06171, 0.6891, 0.06171, 0.6891, 0.06171, 0.6891, 0.06171, 0.6891, 0.06171, 0.6891, 0.06171, 0.6891, 0.06171, 0.6891, 0.06171, 0.686, 0.06171, 0.686, 0.06171, 0.686, 0.06171, 0.686, 0.06171, 0.6891, 0.06171, 0.6891, 0.06171, 0.6891, 0.06171, 0.6891, 0.564, 0.8069, 0.564, 0.8069, 0.564, 0.8069, 0.564, 0.8069, 0.06171, 0.686, 0.06171, 0.686, 0.06171, 0.686, 0.06171, 0.686, 0.4415, 0.9341, 0.4415, 0.9341, 0.4415, 0.9341, 0.4415, 0.9341, 0.4415, 0.9341, 0.4415, 0.9341, 0.4415, 0.9341, 0.4415, 0.9341, 0.06171, 0.686, 0.06171, 0.686, 0.06171, 0.686, 0.06171, 0.686, 0.3097, 0.9341, 0.3097, 0.9341, 0.3097, 0.9341, 0.3097, 0.9341, 0.3097, 0.9341, 0.3097, 0.9341, 0.3097, 0.9341, 0.3097, 0.9341, 0.3097, 0.9341, 0.3097, 0.9341, 0.3097, 0.9341, 0.3097, 0.9341, 0.3097, 0.9341, 0.3097, 0.9341, 0.3097, 0.9341, 0.3097, 0.9341, 0.3097, 0.9341, 0.3097, 0.9341, 0.3097, 0.9341, 0.3097, 0.9341, 0.06791, 0.9341, 0.06791, 0.9341, 0.06791, 0.9341, 0.06791, 0.9341, 0.06791, 0.9341, 0.06791, 0.9341, 0.06791, 0.9341, 0.06791, 0.9341, 0.06791, 0.9341, 0.06791, 0.9341, 0.06791, 0.9341, 0.06791, 0.9341, 0.06791, 0.9341, 0.06791, 0.9341, 0.06791, 0.9341, 0.06791, 0.9341, 0.06791, 0.9341, 0.06791, 0.9341, 0.06791, 0.9341, 0.06791, 0.9341, 0.1888, 0.9325, 0.1888, 0.9325, 0.1888, 0.9325, 0.1888, 0.9325, 0.1888, 0.9325, 0.1888, 0.9325, 0.1888, 0.9325, 0.1888, 0.9325, 0.3097, 0.9341, 0.3097, 0.9341, 0.3097, 0.9341, 0.3097, 0.9341, 0.3097, 0.9341, 0.3097, 0.9341, 0.3097, 0.9341, 0.3097, 0.9341, 0.3097, 0.9341, 0.3097, 0.9341, 0.3097, 0.9341, 0.3097, 0.9341, 0.3097, 0.9341, 0.3097, 0.9341, 0.3097, 0.9341, 0.3097, 0.9341, 0.9298, 0.6829, 0.9298, 0.6829, 0.9298, 0.6829, 0.9298, 0.6829, 0.3097, 0.9341, 0.3097, 0.9341, 0.3097, 0.9341, 0.3097, 0.9341, 0.06791, 0.9341, 0.06791, 0.9341, 0.06791, 0.9341, 0.06791, 0.9341, 0.1888, 0.9325, 0.1888, 0.9325, 0.1888, 0.9325, 0.1888, 0.9325, 0.1888, 0.9325, 0.1888, 0.9325, 0.1888, 0.9325, 0.1888, 0.9325, 0.06791, 0.9341, 0.06791, 0.9341, 0.06791, 0.9341, 0.06791, 0.9341, 0.06791, 0.9341, 0.06791, 0.9341, 0.06791, 0.9341, 0.06791, 0.9341, 0.1888, 0.9325, 0.1888, 0.9325, 0.1888, 0.9325, 0.1888, 0.9325, 0.1888, 0.9325, 0.1888, 0.9325, 0.1888, 0.9325, 0.1888, 0.9325, 0.9298, 0.6829, 0.9298, 0.6829, 0.9298, 0.6829, 0.9298, 0.6829, 0.9298, 0.6829, 0.9298, 0.6829, 0.9298, 0.6829, 0.9298, 0.6829, 0.9298, 0.6829, 0.9298, 0.6829, 0.9298, 0.6829, 0.9298, 0.6829, 0.9298, 0.6829, 0.9298, 0.6829, 0.9298, 0.6829, 0.9298, 0.6829, 0.9298, 0.6829, 0.9298, 0.6829, 0.9298, 0.6829, 0.9298, 0.6829, 0.9298, 0.6829, 0.9298, 0.6829, 0.9298, 0.6829, 0.9298, 0.6829, 0.9298, 0.6829, 0.9298, 0.6829, 0.9298, 0.6829, 0.9298, 0.6829, 0.9298, 0.6829, 0.9298, 0.6829, 0.9298, 0.6829, 0.9298, 0.6829, 0.9298, 0.6829, 0.9298, 0.6829, 0.9298, 0.6829, 0.9298, 0.6829, 0.1888, 0.9325, 0.1888, 0.9325, 0.1888, 0.9325, 0.1888, 0.9325, 0.9298, 0.6829, 0.9298, 0.6829, 0.9298, 0.6829, 0.9298, 0.6829, 0.9298, 0.6829, 0.9298, 0.6829, 0.9298, 0.6829, 0.9298, 0.6829, 0.4415, 0.9341, 0.4415, 0.9341, 0.4415, 0.9341, 0.4415, 0.9341, 0.4415, 0.9341, 0.4415, 0.9341, 0.4415, 0.9341, 0.4415, 0.9341, 0.4415, 0.9341, 0.4415, 0.9341, 0.4415, 0.9341, 0.4415, 0.9341, 0.9298, 0.6829, 0.9298, 0.6829, 0.9298, 0.6829, 0.9298, 0.6829, 0.9298, 0.6829, 0.9298, 0.6829, 0.9298, 0.6829, 0.9298, 0.6829, 0.9298, 0.6829, 0.9298, 0.6829, 0.9298, 0.6829, 0.9298, 0.6829, 0.4415, 0.9341, 0.4415, 0.9341, 0.4415, 0.9341, 0.4415, 0.9341, 0.4415, 0.9341, 0.4415, 0.9341, 0.4415, 0.9341, 0.4415, 0.9341, 0.4415, 0.9341, 0.4415, 0.9341, 0.4415, 0.9341, 0.4415, 0.9341, 0.564, 0.8069, 0.564, 0.8069, 0.564, 0.8069, 0.564, 0.8069, 0.564, 0.8069, 0.564, 0.8069, 0.564, 0.8069, 0.564, 0.8069, 0.564, 0.8069, 0.564, 0.8069, 0.564, 0.8069, 0.564, 0.8069, 0.564, 0.8069, 0.564, 0.8069, 0.564, 0.8069, 0.564, 0.8069, 0.564, 0.8069, 0.564, 0.8069, 0.564, 0.8069, 0.564, 0.8069, 0.564, 0.8069, 0.564, 0.8069, 0.564, 0.8069, 0.564, 0.8069, 0.564, 0.8069, 0.564, 0.8069, 0.564, 0.8069, 0.564, 0.8069, 0.564, 0.8069, 0.564, 0.8069, 0.564, 0.8069, 0.564, 0.8069, 0.564, 0.8069, 0.564, 0.8069, 0.564, 0.8069, 0.564, 0.8069, 0.3097, 0.9341, 0.3097, 0.9341, 0.3097, 0.9341, 0.3097, 0.9341, 0.3097, 0.9341, 0.3097, 0.9341, 0.3097, 0.9341, 0.3097, 0.9341, 0.3097, 0.9341, 0.3097, 0.9341, 0.3097, 0.9341, 0.3097, 0.9341, 0.3097, 0.9341, 0.3097, 0.9341, 0.3097, 0.9341, 0.3097, 0.9341, 0.8151, 0.6798, 0.8151, 0.6798, 0.8151, 0.6798, 0.8151, 0.6798, 0.8151, 0.6798, 0.8151, 0.6798, 0.8151, 0.6798, 0.8151, 0.6798, 0.06791, 0.9341, 0.06791, 0.9341, 0.06791, 0.9341, 0.06791, 0.9341, 0.8151, 0.6798, 0.8151, 0.6798, 0.8151, 0.6798, 0.8151, 0.6798, 0.8151, 0.6798, 0.8151, 0.6798, 0.8151, 0.6798, 0.8151, 0.6798, 0.3097, 0.9341, 0.3097, 0.9341, 0.3097, 0.9341, 0.3097, 0.9341, 0.3097, 0.9341, 0.3097, 0.9341, 0.3097, 0.9341, 0.3097, 0.9341, 0.3097, 0.9341, 0.3097, 0.9341, 0.3097, 0.9341, 0.3097, 0.9341, 0.3097, 0.9341, 0.3097, 0.9341, 0.3097, 0.9341, 0.3097, 0.9341, 0.8151, 0.6798, 0.8151, 0.6798, 0.8151, 0.6798, 0.8151, 0.6798, 0.8151, 0.6798, 0.8151, 0.6798, 0.8151, 0.6798, 0.8151, 0.6798, 0.8151, 0.6798, 0.8151, 0.6798, 0.8151, 0.6798, 0.8151, 0.6798, 0.8151, 0.6798, 0.8151, 0.6798, 0.8151, 0.6798, 0.8151, 0.6798, 0.3097, 0.9341, 0.3097, 0.9341, 0.3097, 0.9341, 0.3097, 0.9341, 0.3097, 0.9341, 0.3097, 0.9341, 0.3097, 0.9341, 0.3097, 0.9341, 0.3097, 0.9341, 0.3097, 0.9341, 0.3097, 0.9341, 0.3097, 0.9341, 0.3097, 0.9341, 0.3097, 0.9341, 0.3097, 0.9341, 0.3097, 0.9341, 0.1888, 0.9325, 0.1888, 0.9325, 0.1888, 0.9325, 0.1888, 0.9325, 0.1888, 0.9325, 0.1888, 0.9325, 0.1888, 0.9325, 0.1888, 0.9325, 0.1888, 0.9325, 0.1888, 0.9325, 0.1888, 0.9325, 0.1888, 0.9325, 0.1888, 0.9325, 0.1888, 0.9325, 0.1888, 0.9325, 0.1888, 0.9325, 0.1888, 0.9325, 0.1888, 0.9325, 0.1888, 0.9325, 0.1888, 0.9325, 0.1888, 0.9325, 0.1888, 0.9325, 0.1888, 0.9325, 0.1888, 0.9325, 0.1888, 0.9325, 0.1888, 0.9325, 0.1888, 0.9325, 0.1888, 0.9325, 0.1888, 0.9325, 0.1888, 0.9325, 0.1888, 0.9325, 0.1888, 0.9325, 0.1888, 0.9325, 0.1888, 0.9325, 0.1888, 0.9325, 0.1888, 0.9325, 0.1888, 0.9325, 0.1888, 0.9325, 0.1888, 0.9325, 0.1888, 0.9325, 0.1888, 0.9325, 0.1888, 0.9325, 0.1888, 0.9325, 0.1888, 0.9325, 0.1888, 0.9325, 0.1888, 0.9325, 0.1888, 0.9325, 0.1888, 0.9325, 0.1888, 0.9325, 0.1888, 0.9325, 0.1888, 0.9325, 0.1888, 0.9325, 0.1888, 0.9325, 0.1888, 0.9325, 0.1888, 0.9325, 0.1888, 0.9325, 0.1888, 0.9325, 0.1888, 0.9325, 0.1888, 0.9325, 0.1888, 0.9325, 0.1888, 0.9325, 0.1888, 0.9325, 0.1888, 0.9325, 0.1888, 0.9325, 0.1888, 0.9325, 0.1888, 0.9325, 0.1888, 0.9325, 0.1888, 0.9325, 0.1888, 0.9325, 0.1888, 0.9325, 0.1888, 0.9325, 0.1888, 0.9325, 0.1888, 0.9325, 0.1888, 0.9325, 0.1888, 0.9325, 0.1888, 0.9325, 0.1888, 0.9325, 0.1888, 0.9325, 0.1888, 0.9325, 0.1888, 0.9325, 0.06791, 0.9341, 0.06791, 0.9341, 0.06791, 0.9341, 0.06791, 0.9341, 0.06791, 0.9341, 0.06791, 0.9341, 0.06791, 0.9341, 0.06791, 0.9341, 0.06791, 0.9341, 0.06791, 0.9341, 0.06791, 0.9341, 0.06791, 0.9341, 0.06791, 0.9341, 0.06791, 0.9341, 0.06791, 0.9341, 0.06791, 0.9341, 0.06791, 0.9341, 0.06791, 0.9341, 0.06791, 0.9341, 0.06791, 0.9341, 0.06791, 0.9341, 0.06791, 0.9341, 0.06791, 0.9341, 0.06791, 0.9341, 0.06791, 0.9341, 0.06791, 0.9341, 0.06791, 0.9341, 0.06791, 0.9341, 0.06171, 0.8162, 0.06171, 0.8162, 0.06171, 0.8162, 0.06171, 0.8162, 0.06171, 0.8162, 0.06171, 0.8162, 0.06171, 0.8162, 0.06171, 0.8162, 0.06171, 0.8162, 0.06171, 0.8162, 0.06171, 0.8162, 0.06171, 0.8162, 0.06171, 0.8162, 0.06171, 0.8162, 0.06171, 0.8162, 0.06171, 0.8162, 0.8151, 0.6798, 0.8151, 0.6798, 0.8151, 0.6798, 0.8151, 0.6798, 0.8151, 0.6798, 0.8151, 0.6798, 0.8151, 0.6798, 0.8151, 0.6798, 0.8151, 0.6798, 0.8151, 0.6798, 0.8151, 0.6798, 0.8151, 0.6798, 0.8151, 0.6798, 0.8151, 0.6798, 0.8151, 0.6798, 0.8151, 0.6798, 0.8151, 0.6798, 0.8151, 0.6798, 0.8151, 0.6798, 0.8151, 0.6798, 0.8151, 0.6798, 0.8151, 0.6798, 0.8151, 0.6798, 0.8151, 0.6798, 0.06791, 0.9341, 0.06791, 0.9341, 0.06791, 0.9341, 0.06791, 0.9341, 0.8151, 0.6798, 0.8151, 0.6798, 0.8151, 0.6798, 0.8151, 0.6798, 0.1888, 0.9325, 0.1888, 0.9325, 0.1888, 0.9325, 0.1888, 0.9325, 0.9298, 0.6829, 0.9298, 0.6829, 0.9298, 0.6829, 0.9298, 0.6829, 0.06171, 0.6891, 0.06171, 0.6891, 0.06171, 0.6891, 0.06171, 0.6891, 0.4415, 0.9341, 0.4415, 0.9341, 0.4415, 0.9341, 0.4415, 0.9341, 0.06171, 0.686, 0.06171, 0.686, 0.06171, 0.686, 0.06171, 0.686, 0.06171, 0.6891, 0.06171, 0.6891, 0.06171, 0.6891, 0.06171, 0.6891, 0.1888, 0.9325, 0.1888, 0.9325, 0.1888, 0.9325, 0.1888, 0.9325, 0.9298, 0.6829, 0.9298, 0.6829, 0.9298, 0.6829, 0.9298, 0.6829, 0.8151, 0.6798, 0.8151, 0.6798, 0.8151, 0.6798, 0.8151, 0.6798, 0.9298, 0.6829, 0.9298, 0.6829, 0.9298, 0.6829, 0.9298, 0.6829, 0.8151, 0.6798, 0.8151, 0.6798, 0.8151, 0.6798, 0.8151, 0.6798, 0.9298, 0.6829, 0.9298, 0.6829, 0.9298, 0.6829, 0.9298, 0.6829, 0.8151, 0.6798, 0.8151, 0.6798, 0.8151, 0.6798, 0.8151, 0.6798, 0.9298, 0.6829, 0.9298, 0.6829, 0.9298, 0.6829, 0.9298, 0.6829, 0.9298, 0.6829, 0.9298, 0.6829, 0.9298, 0.6829, 0.9298, 0.6829, 0.1888, 0.9325, 0.1888, 0.9325, 0.1888, 0.9325, 0.1888, 0.9325, 0.3097, 0.9341, 0.3097, 0.9341, 0.3097, 0.9341, 0.3097, 0.9341, 0.9298, 0.6829, 0.9298, 0.6829, 0.9298, 0.6829, 0.9298, 0.6829, 0.1888, 0.9325, 0.1888, 0.9325, 0.1888, 0.9325, 0.1888, 0.9325, 0.3097, 0.9341, 0.3097, 0.9341, 0.3097, 0.9341, 0.3097, 0.9341, 0.9298, 0.6829, 0.9298, 0.6829, 0.9298, 0.6829, 0.9298, 0.6829, 0.1888, 0.9325, 0.1888, 0.9325, 0.1888, 0.9325, 0.1888, 0.9325, 0.3097, 0.9341, 0.3097, 0.9341, 0.3097, 0.9341, 0.3097, 0.9341, 0.9298, 0.6829, 0.9298, 0.6829, 0.9298, 0.6829, 0.9298, 0.6829, 0.3097, 0.9341, 0.3097, 0.9341, 0.3097, 0.9341, 0.3097, 0.9341, 0.4415, 0.9341, 0.4415, 0.9341, 0.4415, 0.9341, 0.4415, 0.9341, 0.06791, 0.9341, 0.06791, 0.9341, 0.06791, 0.9341, 0.06791, 0.9341, 0.3097, 0.9341, 0.3097, 0.9341, 0.3097, 0.9341, 0.3097, 0.9341, 0.4415, 0.9341, 0.4415, 0.9341, 0.4415, 0.9341, 0.4415, 0.9341, 0.3097, 0.9341, 0.3097, 0.9341, 0.3097, 0.9341, 0.3097, 0.9341, 0.4415, 0.9341, 0.4415, 0.9341, 0.4415, 0.9341, 0.4415, 0.9341, 0.06791, 0.9341, 0.06791, 0.9341, 0.06791, 0.9341, 0.06791, 0.9341, 0.4415, 0.9341, 0.4415, 0.9341, 0.4415, 0.9341, 0.4415, 0.9341, 0.4415, 0.9341, 0.4415, 0.9341, 0.4415, 0.9341, 0.4415, 0.9341, 0.06791, 0.9341, 0.06791, 0.9341, 0.06791, 0.9341, 0.06791, 0.9341, 0.4415, 0.9341, 0.4415, 0.9341, 0.4415, 0.9341, 0.4415, 0.9341, 0.3097, 0.9341, 0.3097, 0.9341, 0.3097, 0.9341, 0.3097, 0.9341, 0.8151, 0.6798, 0.8151, 0.6798, 0.8151, 0.6798, 0.8151, 0.6798, 0.06791, 0.9341, 0.06791, 0.9341, 0.06791, 0.9341, 0.06791, 0.9341, 0.8151, 0.6798, 0.8151, 0.6798, 0.8151, 0.6798, 0.8151, 0.6798, 0.8151, 0.6798, 0.8151, 0.6798, 0.8151, 0.6798, 0.8151, 0.6798, 0.3097, 0.9341, 0.3097, 0.9341, 0.3097, 0.9341, 0.3097, 0.9341, 0.8151, 0.6798, 0.8151, 0.6798, 0.8151, 0.6798, 0.8151, 0.6798, 0.06791, 0.9341, 0.06791, 0.9341, 0.06791, 0.9341, 0.06791, 0.9341, 0.8151, 0.6798, 0.8151, 0.6798, 0.8151, 0.6798, 0.8151, 0.6798, 0.3097, 0.9341, 0.3097, 0.9341, 0.3097, 0.9341, 0.3097, 0.9341, 0.3097, 0.9341, 0.3097, 0.9341, 0.3097, 0.9341, 0.3097, 0.9341, 0.8151, 0.6798, 0.8151, 0.6798, 0.8151, 0.6798, 0.8151, 0.6798, 0.8151, 0.6798, 0.8151, 0.6798, 0.8151, 0.6798, 0.8151, 0.6798, 0.8151, 0.6798, 0.8151, 0.6798, 0.8151, 0.6798, 0.8151, 0.6798, 0.8151, 0.6798, 0.8151, 0.6798, 0.8151, 0.6798, 0.8151, 0.6798, 0.8151, 0.6798, 0.8151, 0.6798, 0.8151, 0.6798, 0.8151, 0.6798, 0.8151, 0.6798, 0.8151, 0.6798, 0.8151, 0.6798, 0.8151, 0.6798, 0.8151, 0.6798, 0.8151, 0.6798, 0.8151, 0.6798, 0.8151, 0.6798, 0.8151, 0.6798, 0.8151, 0.6798, 0.8151, 0.6798, 0.8151, 0.6798, 0.8151, 0.6798, 0.8151, 0.6798, 0.8151, 0.6798, 0.8151, 0.6798, 0.4415, 0.9341, 0.4415, 0.9341, 0.4415, 0.9341, 0.4415, 0.9341, 0.4415, 0.9341, 0.4415, 0.9341, 0.4415, 0.9341, 0.4415, 0.9341, 0.4415, 0.9341, 0.4415, 0.9341, 0.4415, 0.9341, 0.4415, 0.9341, 0.4415, 0.9341, 0.4415, 0.9341, 0.4415, 0.9341, 0.4415, 0.9341, 0.4415, 0.9341, 0.4415, 0.9341, 0.4415, 0.9341, 0.4415, 0.9341, 0.4415, 0.9341, 0.4415, 0.9341, 0.4415, 0.9341, 0.4415, 0.9341, 0.4415, 0.9341, 0.4415, 0.9341, 0.4415, 0.9341, 0.4415, 0.9341, 0.4415, 0.9341, 0.4415, 0.9341, 0.4415, 0.9341, 0.4415, 0.9341, 0.4415, 0.9341, 0.4415, 0.9341, 0.4415, 0.9341, 0.4415, 0.9341, 0.4415, 0.9341, 0.4415, 0.9341, 0.4415, 0.9341, 0.4415, 0.9341, 0.4415, 0.9341, 0.4415, 0.9341, 0.4415, 0.9341, 0.4415, 0.9341, 0.4415, 0.9341, 0.4415, 0.9341, 0.4415, 0.9341, 0.4415, 0.9341, 0.4415, 0.9341, 0.4415, 0.9341, 0.4415, 0.9341, 0.4415, 0.9341, 0.4415, 0.9341, 0.4415, 0.9341, 0.4415, 0.9341, 0.4415, 0.9341, 0.4415, 0.9341, 0.4415, 0.9341, 0.4415, 0.9341, 0.4415, 0.9341, 0.4415, 0.9341, 0.4415, 0.9341, 0.4415, 0.9341, 0.4415, 0.9341, 0.4415, 0.9341, 0.4415, 0.9341, 0.4415, 0.9341, 0.4415, 0.9341, 0.4415, 0.9341, 0.4415, 0.9341, 0.4415, 0.9341, 0.4415, 0.9341, 0.4415, 0.9341, 0.4415, 0.9341, 0.4415, 0.9341, 0.4415, 0.9341, 0.4415, 0.9341, 0.4415, 0.9341, 0.4415, 0.9341, 0.4415, 0.9341, 0.3097, 0.9341, 0.3097, 0.9341, 0.3097, 0.9341, 0.3097, 0.9341, 0.3097, 0.9341, 0.3097, 0.9341, 0.3097, 0.9341, 0.3097, 0.9341, 0.3097, 0.9341, 0.3097, 0.9341, 0.3097, 0.9341, 0.3097, 0.9341, 0.3097, 0.9341, 0.3097, 0.9341, 0.3097, 0.9341, 0.3097, 0.9341, 0.3097, 0.9341, 0.3097, 0.9341, 0.3097, 0.9341, 0.3097, 0.9341, 0.3097, 0.9341, 0.3097, 0.9341, 0.3097, 0.9341, 0.3097, 0.9341, 0.3097, 0.9341, 0.3097, 0.9341, 0.3097, 0.9341, 0.3097, 0.9341, 0.3097, 0.9341, 0.3097, 0.9341, 0.3097, 0.9341, 0.3097, 0.9341, 0.3097, 0.9341, 0.3097, 0.9341, 0.3097, 0.9341, 0.3097, 0.9341, 0.3097, 0.9341, 0.3097, 0.9341, 0.3097, 0.9341, 0.3097, 0.9341, 0.3097, 0.9341, 0.3097, 0.9341, 0.3097, 0.9341, 0.3097, 0.9341, 0.3097, 0.9341, 0.3097, 0.9341, 0.3097, 0.9341, 0.3097, 0.9341, 0.3097, 0.9341, 0.3097, 0.9341, 0.3097, 0.9341, 0.3097, 0.9341, 0.3097, 0.9341, 0.3097, 0.9341, 0.3097, 0.9341, 0.3097, 0.9341, 0.3097, 0.9341, 0.3097, 0.9341, 0.3097, 0.9341, 0.3097, 0.9341, 0.3097, 0.9341, 0.3097, 0.9341, 0.3097, 0.9341, 0.3097, 0.9341, 0.3097, 0.9341, 0.3097, 0.9341, 0.3097, 0.9341, 0.3097, 0.9341, 0.3097, 0.9341, 0.3097, 0.9341, 0.3097, 0.9341, 0.3097, 0.9341, 0.3097, 0.9341, 0.3097, 0.9341, 0.3097, 0.9341, 0.3097, 0.9341, 0.3097, 0.9341, 0.3097, 0.9341, 0.3097, 0.9341, 0.3097, 0.9341, 0.3097, 0.9341, 0.3097, 0.9341, 0.3097, 0.9341, 0.3097, 0.9341, 0.3097, 0.9341, 0.3097, 0.9341, 0.3097, 0.9341, 0.3097, 0.9341, 0.3097, 0.9341, 0.3097, 0.9341, 0.3097, 0.9341, 0.3097, 0.9341, 0.3097, 0.9341, 0.3097, 0.9341, 0.3097, 0.9341, 0.3097, 0.9341, 0.3097, 0.9341, 0.3097, 0.9341, 0.3097, 0.9341, 0.3097, 0.9341, 0.3097, 0.9341, 0.3097, 0.9341, 0.3097, 0.9341, 0.3097, 0.9341, 0.3097, 0.9341, 0.3097, 0.9341, 0.3097, 0.9341, 0.3097, 0.9341, 0.3097, 0.9341, 0.3097, 0.9341, 0.3097, 0.9341, 0.3097, 0.9341, 0.3097, 0.9341, 0.3097, 0.9341, 0.3097, 0.9341, 0.3097, 0.9341, 0.3097, 0.9341, 0.3097, 0.9341, 0.3097, 0.9341, 0.3097, 0.9341, 0.3097, 0.9341, 0.3097, 0.9341, 0.3097, 0.9341, 0.3097, 0.9341, 0.3097, 0.9341, 0.3097, 0.9341, 0.3097, 0.9341, 0.3097, 0.9341, 0.3097, 0.9341, 0.3097, 0.9341, 0.3097, 0.9341, 0.3097, 0.9341, 0.3097, 0.9341, 0.3097, 0.9341, 0.3097, 0.9341, 0.3097, 0.9341, 0.3097, 0.9341, 0.3097, 0.9341, 0.3097, 0.9341, 0.3097, 0.9341, 0.3097, 0.9341, 0.3097, 0.9341, 0.3097, 0.9341, 0.3097, 0.9341, 0.3097, 0.9341, 0.3097, 0.9341, 0.3097, 0.9341, 0.3097, 0.9341, 0.3097, 0.9341, 0.3097, 0.9341, 0.3097, 0.9341, 0.3097, 0.9341, 0.3097, 0.9341, 0.3097, 0.9341, 0.3097, 0.9341, 0.3097, 0.9341, 0.3097, 0.9341, 0.3097, 0.9341, 0.3097, 0.9341, 0.3097, 0.9341, 0.3097, 0.9341, 0.3097, 0.9341, 0.3097, 0.9341, 0.3097, 0.9341, 0.3097, 0.9341, 0.3097, 0.9341, 0.3097, 0.9341, 0.3097, 0.9341, 0.3097, 0.9341, 0.3097, 0.9341, 0.3097, 0.9341, 0.3097, 0.9341, 0.3097, 0.9341, 0.3097, 0.9341, 0.3097, 0.9341, 0.3097, 0.9341, 0.3097, 0.9341, 0.3097, 0.9341, 0.3097, 0.9341, 0.3097, 0.9341, 0.3097, 0.9341, 0.3097, 0.9341, 0.3097, 0.9341, 0.3097, 0.9341, 0.3097, 0.9341, 0.3097, 0.9341, 0.3097, 0.9341, 0.3097, 0.9341, 0.3097, 0.9341, 0.3097, 0.9341, 0.3097, 0.9341, 0.3097, 0.9341, 0.9298, 0.6829, 0.9298, 0.6829, 0.9298, 0.6829, 0.9298, 0.6829, 0.9298, 0.6829, 0.9298, 0.6829, 0.9298, 0.6829, 0.9298, 0.6829, 0.9298, 0.6829, 0.9298, 0.6829, 0.9298, 0.6829, 0.9298, 0.6829, 0.9298, 0.6829, 0.9298, 0.6829, 0.9298, 0.6829, 0.9298, 0.6829, 0.9298, 0.6829, 0.9298, 0.6829, 0.9298, 0.6829, 0.9298, 0.6829, 0.9298, 0.6829, 0.9298, 0.6829, 0.9298, 0.6829, 0.9298, 0.6829, 0.9298, 0.6829, 0.9298, 0.6829, 0.9298, 0.6829, 0.9298, 0.6829, 0.9298, 0.6829, 0.9298, 0.6829, 0.9298, 0.6829, 0.9298, 0.6829, 0.4415, 0.9341, 0.4415, 0.9341, 0.4415, 0.9341, 0.4415, 0.9341, 0.4415, 0.9341, 0.4415, 0.9341, 0.4415, 0.9341, 0.4415, 0.9341, 0.4415, 0.9341, 0.4415, 0.9341, 0.4415, 0.9341, 0.4415, 0.9341, 0.4415, 0.9341, 0.4415, 0.9341, 0.4415, 0.9341, 0.4415, 0.9341, 0.4415, 0.9341, 0.4415, 0.9341, 0.4415, 0.9341, 0.4415, 0.9341, 0.4415, 0.9341, 0.4415, 0.9341, 0.4415, 0.9341, 0.4415, 0.9341, 0.4415, 0.9341, 0.4415, 0.9341, 0.4415, 0.9341, 0.4415, 0.9341, 0.4415, 0.9341, 0.4415, 0.9341, 0.4415, 0.9341, 0.4415, 0.9341, 0.4415, 0.9341, 0.4415, 0.9341, 0.4415, 0.9341, 0.4415, 0.9341, 0.4415, 0.9341, 0.4415, 0.9341, 0.4415, 0.9341, 0.4415, 0.9341, 0.4415, 0.9341, 0.4415, 0.9341, 0.4415, 0.9341, 0.4415, 0.9341, 0.4415, 0.9341, 0.4415, 0.9341, 0.4415, 0.9341, 0.4415, 0.9341, 0.4415, 0.9341, 0.4415, 0.9341, 0.4415, 0.9341, 0.4415, 0.9341, 0.4415, 0.9341, 0.4415, 0.9341, 0.4415, 0.9341, 0.4415, 0.9341, 0.4415, 0.9341, 0.4415, 0.9341, 0.4415, 0.9341, 0.4415, 0.9341, 0.4415, 0.9341, 0.4415, 0.9341, 0.4415, 0.9341, 0.4415, 0.9341, 0.4415, 0.9341, 0.4415, 0.9341, 0.4415, 0.9341, 0.4415, 0.9341, 0.4415, 0.9341, 0.4415, 0.9341, 0.4415, 0.9341, 0.4415, 0.9341, 0.4415, 0.9341, 0.4415, 0.9341, 0.4415, 0.9341, 0.4415, 0.9341, 0.4415, 0.9341, 0.4415, 0.9341, 0.4415, 0.9341, 0.4415, 0.9341, 0.3097, 0.9341, 0.3097, 0.9341, 0.3097, 0.9341, 0.3097, 0.9341, 0.3097, 0.9341, 0.3097, 0.9341, 0.3097, 0.9341, 0.3097, 0.9341, 0.3097, 0.9341, 0.3097, 0.9341, 0.3097, 0.9341, 0.3097, 0.9341, 0.3097, 0.9341, 0.3097, 0.9341, 0.3097, 0.9341, 0.3097, 0.9341, 0.3097, 0.9341, 0.3097, 0.9341, 0.3097, 0.9341, 0.3097, 0.9341, 0.3097, 0.9341, 0.3097, 0.9341, 0.3097, 0.9341, 0.3097, 0.9341, 0.3097, 0.9341, 0.3097, 0.9341, 0.3097, 0.9341, 0.3097, 0.9341, 0.3097, 0.9341, 0.3097, 0.9341, 0.3097, 0.9341, 0.3097, 0.9341])
me_plane_001.materials.append(mat_material)
me_plane_001.use_remesh_fix_poles = True
me_plane_001.use_remesh_preserve_attributes = False
me_plane_001.use_mirror_vertex_groups = False
me_plane_001.update()
arm_armature = bpy.data.armatures.new('Armature')  # bones are not reproduced

# ---- objects
ob_dwarf = bpy.data.objects.new('Dwarf', me_plane_001)
ob_armature = bpy.data.objects.new('Armature', arm_armature)

# ---- transforms, parenting, visibility, modifiers, constraints
ob_dwarf.parent = ob_armature
ob_dwarf.location = (0.0, 0.0, 0.0)
ob_dwarf.lineart.crease_threshold = 0.0
_vg = ob_dwarf.vertex_groups.new(name='pelvis')
for _i, _w in zip([0, 1, 2, 3, 4, 5, 6, 25, 52, 53, 54, 55, 56, 57, 58, 59, 76, 120, 121, 122, 123, 125, 139, 140, 141, 142, 144, 166, 167, 168, 169, 170, 171, 172, 173, 174, 175, 176, 177, 178, 179, 180, 181, 182, 183, 184, 185, 186, 187, 188, 189, 190, 191, 192, 202, 203, 204, 214, 215, 221, 222, 236, 237, 238, 239, 240, 241, 242, 243, 244, 245, 246, 247, 248, 249, 250, 251, 252, 253, 254, 255, 257, 266, 323, 329, 334, 335, 362, 363, 364, 365, 378, 380, 387, 430, 431, 432, 433, 434, 435, 436, 437, 438, 439, 440, 441, 442, 443, 444, 445, 446, 447, 456, 458, 460, 461, 462, 463, 465, 466, 467, 468, 469, 473, 474, 475], [0.169, 0.01351, 0.1025, 0.3791, 0.5269, 0.7243, 0.0613, 0.2179, 0.1439, 0.5523, 0.5748, 0.01359, 0.3576, 0.09795, 0.003237, 0.0597, 0.2147, 0.1721, 0.1269, 0.4847, 0.03848, 0.05305, 0.1671, 0.1149, 0.4793, 0.04207, 0.05073, 0.1461, 0.7059, 0.1333, 0.6178, 0.4223, 0.43, 0.2602, 0.0665, 0.5967, 0.06521, 0.5633, 0.2673, 0.07939, 0.1086, 0.6167, 0.6476, 0.07316, 0.0981, 0.5385, 0.6154, 0.3199, 0.3829, 0.3792, 0.3283, 0.1487, 0.7057, 0.05256, 0.1285, 0.5459, 0.05099, 0.4059, 0.1102, 0.4187, 0.1003, 0.6443, 0.5802, 0.4877, 0.5142, 0.5685, 0.5612, 0.4846, 0.5345, 0.5467, 0.5884, 0.5746, 0.5148, 0.5699, 0.6052, 0.5748, 0.591, 0.5409, 0.5339, 0.4967, 0.5105, 0.01063, 0.01482, 0.352, 0.09995, 0.1927, 0.5492, 0.1147, 0.04695, 0.08854, 0.06714, 0.01442, 0.005878, 0.004606, 0.6743, 0.2989, 0.4733, 0.28, 0.3649, 0.3883, 0.6543, 0.4536, 0.2784, 0.1758, 0.7322, 0.1602, 0.6305, 0.4959, 0.5008, 0.6862, 0.6065, 0.1425, 0.4848, 0.5406, 0.123, 0.1289, 0.2961, 0.2921, 0.4808, 0.4349, 0.4847, 0.09815, 0.2305, 0.104, 0.2304, 0.3856]): _vg.add([_i], _w, 'REPLACE')
_vg = ob_dwarf.vertex_groups.new(name='spine01')
for _i, _w in zip([0, 2, 3, 5, 6, 7, 8, 36, 52, 53, 56, 57, 58, 59, 60, 61, 62, 88, 89, 91, 93, 121, 122, 123, 124, 140, 141, 142, 143, 150, 151, 152, 166, 167, 168, 169, 170, 171, 176, 177, 179, 180, 181, 182, 183, 184, 185, 186, 187, 188, 189, 190, 191, 192, 193, 194, 202, 203, 204, 205, 206, 207, 208, 236, 237, 238, 240, 241, 242, 243, 244, 245, 246, 247, 248, 249, 250, 251, 252, 253, 254, 255, 256, 257, 265, 266, 267, 274, 275, 276, 277, 286, 287, 289, 290, 295, 298, 299, 300, 323, 329, 333, 362, 364, 365, 414, 416, 417, 418, 421, 422, 423, 424, 429, 430, 431, 432, 433, 434, 435, 436, 437, 438, 439, 440, 441, 442, 443, 444, 445, 446, 447], [0.7142, 0.5269, 0.3207, 0.1765, 0.7035, 0.1378, 0.2379, 0.08508, 0.7317, 0.3409, 0.3379, 0.5535, 0.1898, 0.6979, 0.009362, 0.5054, 0.006914, 0.03452, 0.09325, 0.01983, 0.1706, 0.6962, 0.3098, 0.5266, 0.05007, 0.7337, 0.3662, 0.6768, 0.2435, 0.06323, 0.01181, 0.1794, 0.06134, 0.05831, 0.06928, 0.1322, 0.1057, 0.06749, 0.02964, 0.02504, 0.02904, 0.004005, 0.04342, 0.005726, 0.04084, 0.05861, 0.1308, 0.05592, 0.08234, 0.04477, 0.007972, 0.7254, 0.1839, 0.6605, 0.143, 0.03217, 0.7475, 0.3379, 0.7072, 0.4809, 0.07623, 0.01056, 0.1722, 0.05892, 0.1112, 0.03028, 0.04367, 0.09877, 0.06191, 0.003439, 0.07632, 0.09087, 0.08985, 0.06983, 0.0991, 0.1208, 0.09439, 0.09751, 0.07346, 0.06639, 0.06436, 0.068, 0.007161, 0.5523, 0.1011, 0.5983, 0.003439, 0.5161, 0.2413, 0.4881, 0.558, 0.03198, 0.03841, 0.004052, 0.001455, 0.02344, 0.2014, 0.1705, 0.1752, 0.3314, 0.531, 0.1415, 0.06461, 0.03521, 0.0003488, 0.08796, 0.1225, 0.003164, 0.07565, 0.09074, 0.06819, 0.09551, 0.06414, 0.07086, 0.236, 0.4394, 0.4377, 0.4527, 0.5027, 0.4378, 0.2469, 0.4525, 0.4449, 0.08497, 0.06756, 0.09486, 0.1479, 0.1302, 0.0894, 0.06834, 0.1332, 0.08977]): _vg.add([_i], _w, 'REPLACE')
_vg = ob_dwarf.vertex_groups.new(name='spine02')
for _i, _w in zip([6, 8, 36, 38, 44, 46, 47, 48, 49, 51, 52, 59, 61, 88, 89, 90, 91, 93, 136, 137, 140, 142, 143, 150, 151, 152, 192, 193, 194, 198, 199, 200, 202, 204, 205, 206, 207, 208, 257, 266, 274, 276, 277, 278, 279, 280, 281, 282, 283, 284, 285, 286, 287, 288, 289, 290, 295, 296, 298, 299, 300], [0.05487, 0.3127, 0.3801, 0.0546, 0.008496, 0.06528, 0.0475, 0.07114, 0.03394, 0.0009497, 0.05079, 0.1393, 0.2803, 0.0243, 0.6867, 0.01908, 0.1631, 0.1241, 0.05472, 0.05174, 0.008947, 0.0669, 0.0939, 0.2068, 0.08713, 0.1158, 0.01018, 0.08286, 0.1153, 0.004674, 0.06372, 0.05986, 0.03096, 0.1125, 0.2138, 0.5665, 0.1286, 0.1364, 0.131, 0.2487, 0.1016, 0.05749, 0.2526, 0.4366, 0.451, 0.4453, 0.5588, 0.4345, 0.4316, 0.4346, 0.4351, 0.08442, 0.09664, 0.00346, 0.001426, 0.03175, 0.06896, 0.01122, 0.1143, 0.1218, 0.1164]): _vg.add([_i], _w, 'REPLACE')
_vg = ob_dwarf.vertex_groups.new(name='neck')
for _i, _w in zip([38, 40, 42, 44, 132, 133, 134, 195, 196, 197, 302, 306, 307], [0.05292, 0.2037, 0.07544, 0.000631, 0.01065, 0.07215, 0.03514, 0.04642, 0.1918, 0.06377, 0.03824, 0.006682, 0.02427]): _vg.add([_i], _w, 'REPLACE')
_vg = ob_dwarf.vertex_groups.new(name='head')
for _i, _w in zip([8, 36, 37, 38, 39, 40, 41, 42, 43, 44, 45, 46, 47, 48, 49, 50, 51, 60, 61, 88, 89, 90, 91, 92, 93, 94, 95, 96, 97, 98, 99, 100, 101, 102, 103, 131, 132, 133, 134, 135, 136, 137, 138, 143, 150, 151, 152, 153, 154, 155, 156, 157, 193, 194, 195, 196, 197, 198, 199, 200, 201, 205, 206, 207, 208, 209, 210, 211, 212, 213, 274, 278, 279, 280, 281, 282, 283, 284, 285, 286, 287, 288, 289, 290, 291, 292, 293, 294, 295, 296, 297, 298, 299, 300, 301, 302, 303, 304, 305, 306, 307, 308, 309, 310, 311, 312, 321, 322, 327, 332, 336, 339, 344, 349, 352, 353, 361, 367, 369], [0.02767, 0.07788, 0.09136, 0.6793, 0.4466, 0.681, 0.7433, 0.8525, 0.8895, 0.9059, 0.9384, 0.8811, 0.9141, 0.8996, 0.9305, 0.9633, 0.9582, 0.01484, 0.03255, 0.2058, 0.08903, 0.5223, 0.6721, 0.8069, 0.6233, 0.9249, 0.9632, 0.9667, 0.9922, 0.9899, 0.9997, 0.9807, 0.9992, 0.9812, 0.9997, 0.08935, 0.643, 0.7693, 0.8821, 0.9221, 0.9006, 0.9228, 0.963, 0.06968, 0.1665, 0.6332, 0.6263, 0.9628, 0.9881, 0.9983, 0.9959, 0.9975, 0.02046, 0.09012, 0.6893, 0.6913, 0.8653, 0.9138, 0.8842, 0.9135, 0.9632, 0.04248, 0.1309, 0.6863, 0.6108, 0.9689, 0.9907, 0.9993, 0.9989, 0.999, 0.004684, 0.355, 0.2724, 0.3542, 0.2555, 0.3612, 0.3669, 0.3595, 0.3645, 0.7217, 0.7116, 0.8923, 0.8985, 0.697, 0.843, 0.953, 0.9535, 0.91, 0.7359, 0.8725, 0.9401, 0.609, 0.6256, 0.629, 0.9227, 0.8911, 0.952, 0.982, 0.9806, 0.9097, 0.9007, 0.9844, 0.9824, 0.9879, 0.9907, 0.9851, 0.1794, 0.0005313, 0.3667, 0.719, 0.8984, 0.9547, 0.9675, 0.9626, 0.995, 0.9731, 0.9883, 0.9925, 0.9359]): _vg.add([_i], _w, 'REPLACE')
_vg = ob_dwarf.vertex_groups.new(name='shoulder.l')
for _i, _w in zip([0, 2, 3, 6, 7, 8, 9, 10, 11, 36, 37, 38, 39, 40, 41, 42, 43, 45, 52, 56, 57, 58, 59, 60, 61, 62, 63, 88, 89, 90, 91, 92, 93, 94, 121, 122, 123, 124, 131, 132, 133, 134, 135, 140, 142, 143, 150, 151, 152, 153, 190, 192, 193, 194, 195, 196, 197, 202, 204, 205, 206, 207, 208, 256, 257, 258, 265, 266, 267, 274, 275, 276, 277, 286, 287, 288, 289, 290, 291, 292, 294, 295, 296, 297, 298, 299, 300, 301, 302, 303, 306, 307, 321, 322, 323, 327, 329, 332, 333, 336, 339, 341, 343, 369, 414, 415, 416, 417, 418, 419, 420, 421, 422, 423, 424, 425, 426, 427, 428, 429, 431, 433, 435, 436, 438], [0.07097, 0.2361, 0.04458, 0.1551, 0.62, 0.389, 0.9629, 0.09894, 0.1075, 0.4441, 0.8906, 0.1969, 0.5246, 0.09309, 0.2195, 0.05046, 0.08489, 0.01345, 0.02482, 0.03803, 0.1932, 0.5077, 0.06905, 0.7947, 0.1468, 0.1216, 0.1962, 0.6932, 0.1251, 0.4073, 0.1265, 0.1549, 0.07983, 0.05977, 0.1173, 0.01962, 0.3541, 0.9039, 0.8658, 0.306, 0.1441, 0.05783, 0.001372, 0.06576, 0.1477, 0.5523, 0.5548, 0.2436, 0.07649, 0.000341, 0.08099, 0.2232, 0.7236, 0.7436, 0.2287, 0.1002, 0.0516, 0.03652, 0.089, 0.2309, 0.2203, 0.1513, 0.07856, 0.8349, 0.2555, 0.05366, 0.6419, 0.08564, 0.1577, 0.2825, 0.68, 0.3984, 0.1274, 0.1491, 0.1439, 0.05472, 0.04472, 0.2298, 0.1136, 0.004113, 0.07002, 0.1544, 0.07126, 0.02587, 0.07333, 0.07991, 0.07739, 0.05137, 0.02139, 0.02249, 0.02741, 0.02118, 0.7869, 0.8743, 0.04559, 0.5932, 0.2098, 0.2536, 0.5074, 0.08379, 0.004495, 0.08515, 0.2055, 0.04484, 0.4679, 0.8903, 0.4231, 0.7094, 0.5199, 0.6002, 0.7965, 0.3447, 0.359, 0.3494, 0.4347, 0.7374, 0.8183, 0.6465, 0.3829, 0.2755, 0.07016, 0.06138, 0.03986, 0.003908, 0.06651]): _vg.add([_i], _w, 'REPLACE')
_vg = ob_dwarf.vertex_groups.new(name='upperarm.l')
for _i, _w in zip([2, 7, 9, 10, 11, 12, 13, 14, 57, 58, 60, 62, 63, 64, 65, 66, 67, 68, 69, 123, 142, 143, 256, 258, 259, 265, 267, 268, 269, 270, 274, 275, 322, 329, 333, 341, 343, 346, 348, 351, 355, 359, 398, 400, 401, 402, 404, 405, 406, 407, 408, 409, 410, 411, 412, 413, 414, 415, 416, 417, 418, 419, 420, 421, 422, 423, 424, 425, 426, 427, 428, 429, 431, 433, 438, 476, 477, 478, 479, 480, 481, 482, 483], [0.08252, 0.2056, 0.007269, 0.838, 0.8855, 0.6678, 0.3115, 0.002388, 0.08885, 0.2404, 0.1254, 0.7932, 0.7624, 0.6611, 0.5702, 0.1044, 0.0815, 0.07392, 0.04761, 0.03892, 0.02432, 0.01011, 0.1293, 0.9322, 0.3385, 0.2116, 0.7655, 0.5316, 0.09437, 0.07361, 0.0431, 0.009857, 0.08625, 0.0975, 0.3034, 0.8397, 0.7729, 0.72, 0.5483, 0.08239, 0.05208, 0.04596, 0.06018, 0.1629, 0.1283, 0.1375, 0.07757, 0.1363, 0.1133, 0.436, 0.1216, 0.6533, 0.5278, 0.6127, 0.4278, 0.35, 0.4151, 0.1032, 0.4049, 0.2272, 0.3641, 0.3758, 0.1739, 0.5257, 0.5456, 0.5091, 0.4616, 0.2364, 0.1758, 0.2968, 0.5974, 0.6163, 0.001857, 0.003891, 0.006265, 0.7896, 0.878, 0.7442, 0.7172, 0.6875, 0.8686, 0.7797, 0.7766]): _vg.add([_i], _w, 'REPLACE')
_vg = ob_dwarf.vertex_groups.new(name='lowerarm.l')
for _i, _w in zip([10, 12, 13, 14, 15, 16, 17, 18, 19, 20, 62, 64, 65, 66, 67, 68, 69, 70, 71, 72, 73, 74, 75, 259, 260, 261, 267, 268, 269, 270, 271, 272, 273, 313, 314, 315, 316, 317, 318, 319, 320, 325, 326, 328, 341, 346, 348, 351, 355, 359, 372, 373, 374, 376, 377, 398, 399, 400, 401, 402, 403, 404, 405, 406, 407, 408, 409, 410, 411, 412, 413, 476, 477, 478, 479, 480, 481, 482, 483], [0.01715, 0.3186, 0.6863, 0.951, 0.9794, 0.9411, 0.9485, 0.06369, 0.03589, 0.06509, 0.04408, 0.3134, 0.404, 0.8252, 0.8536, 0.8384, 0.8719, 0.311, 0.3359, 0.3085, 0.2513, 0.01051, 0.01149, 0.6599, 0.9931, 0.9904, 0.03045, 0.4376, 0.8304, 0.8366, 0.3127, 0.3151, 0.01422, 0.3266, 0.3329, 0.3568, 0.3428, 0.3299, 0.3484, 0.9206, 0.5308, 0.1671, 0.3712, 0.2166, 0.04204, 0.2595, 0.4365, 0.8711, 0.9183, 0.8857, 0.1298, 0.1282, 0.1381, 0.09019, 0.07374, 0.9284, 0.9854, 0.7879, 0.8253, 0.8084, 0.992, 0.9012, 0.8323, 0.8849, 0.5395, 0.8773, 0.3285, 0.4628, 0.3623, 0.5425, 0.637, 0.1918, 0.1181, 0.2271, 0.2522, 0.2774, 0.129, 0.1992, 0.1993]): _vg.add([_i], _w, 'REPLACE')
_vg = ob_dwarf.vertex_groups.new(name='hand.l')
for _i, _w in zip([16, 17, 18, 19, 20, 21, 22, 23, 66, 67, 68, 69, 70, 71, 72, 73, 74, 75, 262, 263, 264, 269, 270, 271, 272, 273, 313, 314, 315, 316, 317, 318, 319, 320, 325, 326, 328, 330, 331, 351, 355, 359, 368, 370, 371, 372, 373, 374, 375, 376, 377, 400, 401, 402, 405], [0.03425, 0.03995, 0.9335, 0.9558, 0.9166, 0.9786, 0.06588, 0.06468, 0.06469, 0.05963, 0.08207, 0.0744, 0.6479, 0.6227, 0.6242, 0.6826, 0.2191, 0.2189, 0.9884, 0.9958, 0.02576, 0.06895, 0.08346, 0.6406, 0.6107, 0.2254, 0.572, 0.586, 0.5605, 0.5793, 0.575, 0.5677, 0.0529, 0.4511, 0.7957, 0.6148, 0.7405, 0.1618, 0.1663, 0.03746, 0.004507, 0.06376, 0.1511, 0.937, 0.9779, 0.7528, 0.7476, 0.7376, 0.9947, 0.8013, 0.8223, 0.03595, 0.03119, 0.04491, 0.006027]): _vg.add([_i], _w, 'REPLACE')
_vg = ob_dwarf.vertex_groups.new(name='finger.l')
for _i, _w in zip([22, 23, 70, 71, 72, 73, 74, 75, 264, 271, 272, 273, 313, 314, 315, 316, 317, 318, 325, 328, 330, 331, 368, 370, 372, 373, 374, 376, 377], [0.9301, 0.9311, 0.01416, 0.01668, 0.06263, 0.06167, 0.7502, 0.7499, 0.9608, 0.02446, 0.06988, 0.742, 0.09506, 0.07479, 0.07701, 0.07236, 0.08853, 0.07797, 0.02101, 0.03234, 0.8197, 0.8158, 0.8322, 0.04064, 0.1155, 0.1223, 0.1223, 0.1075, 0.103]): _vg.add([_i], _w, 'REPLACE')
_vg = ob_dwarf.vertex_groups.new(name='shoulder.r')
for _i, _w in zip([46, 48, 136, 199, 278, 279, 280, 281, 282, 283, 284, 285], [0.01827, 0.0008944, 0.004732, 0.01624, 0.2039, 0.273, 0.1961, 0.1829, 0.1996, 0.1968, 0.2013, 0.1959]): _vg.add([_i], _w, 'REPLACE')
_vg = ob_dwarf.vertex_groups.new(name='upperarm.r')
_vg = ob_dwarf.vertex_groups.new(name='lowerarm.r')
_vg = ob_dwarf.vertex_groups.new(name='hand.r')
_vg = ob_dwarf.vertex_groups.new(name='finger.r')
_vg = ob_dwarf.vertex_groups.new(name='upperleg.l')
for _i, _w in zip([1, 2, 3, 4, 5, 24, 25, 26, 27, 28, 29, 30, 31, 53, 54, 55, 56, 57, 76, 77, 78, 79, 80, 81, 82, 83, 120, 121, 122, 125, 126, 127, 128, 139, 140, 141, 144, 145, 146, 147, 166, 167, 168, 169, 170, 171, 172, 173, 174, 175, 176, 177, 178, 179, 180, 181, 182, 183, 184, 185, 186, 187, 188, 189, 191, 203, 214, 215, 216, 217, 218, 221, 222, 223, 224, 225, 236, 237, 238, 239, 240, 241, 242, 243, 244, 245, 246, 247, 248, 249, 250, 251, 252, 253, 254, 255, 323, 324, 329, 334, 335, 337, 338, 340, 342, 345, 347, 350, 362, 363, 364, 365, 378, 379, 380, 381, 382, 383, 384, 385, 386, 387, 388, 389, 390, 391, 392, 393, 394, 395, 396, 397, 430, 431, 432, 433, 434, 435, 436, 437, 438, 439, 440, 441, 442, 443, 444, 445, 446, 447, 456, 457, 458, 459, 460, 461, 462, 463, 464, 465, 466, 467, 468, 469, 470, 471, 472, 473, 474, 475], [0.9478, 0.03974, 0.2322, 0.4473, 0.07326, 0.9284, 0.7402, 0.4905, 0.6269, 0.1753, 0.1811, 0.09981, 0.1024, 0.08108, 0.3935, 0.9459, 0.2365, 0.05269, 0.7484, 0.9258, 0.6375, 0.5491, 0.2212, 0.2455, 0.1881, 0.1956, 0.8012, 0.01088, 0.1574, 0.8955, 0.6032, 0.1365, 0.06987, 0.7998, 0.01111, 0.1221, 0.898, 0.6225, 0.2844, 0.2229, 0.7787, 0.2244, 0.783, 0.2323, 0.457, 0.4892, 0.709, 0.9093, 0.3733, 0.907, 0.3838, 0.682, 0.8862, 0.8414, 0.3453, 0.2944, 0.8888, 0.8456, 0.3886, 0.236, 0.6106, 0.5212, 0.5619, 0.6309, 0.08297, 0.09034, 0.5677, 0.8404, 0.609, 0.1387, 0.07003, 0.5478, 0.8603, 0.6783, 0.2689, 0.2311, 0.2852, 0.2935, 0.4585, 0.4564, 0.3733, 0.325, 0.4377, 0.428, 0.3612, 0.3048, 0.3205, 0.3992, 0.3155, 0.2551, 0.3153, 0.295, 0.37, 0.3849, 0.4207, 0.4046, 0.2452, 0.9581, 0.0531, 0.7653, 0.4323, 0.9335, 0.6271, 0.503, 0.2099, 0.2037, 0.1514, 0.1258, 0.8064, 0.928, 0.8582, 0.898, 0.7633, 0.6441, 0.7913, 0.6767, 0.7622, 0.7522, 0.8246, 0.7624, 0.6629, 0.7753, 0.4327, 0.3661, 0.4302, 0.4239, 0.5161, 0.3987, 0.4441, 0.3929, 0.3785, 0.4246, 0.0558, 0.1617, 0.05771, 0.173, 0.09087, 0.1131, 0.06264, 0.06295, 0.1775, 0.7209, 0.1882, 0.7259, 0.2046, 0.3573, 0.3937, 0.2333, 0.2449, 0.7485, 0.4888, 0.9519, 0.4317, 0.9501, 0.8449, 0.8422, 0.6735, 0.6794, 0.9601, 0.4979, 0.5368, 0.4877, 0.8678, 0.7393, 0.9579, 0.951, 0.9492, 0.8636, 0.7382, 0.5894]): _vg.add([_i], _w, 'REPLACE')
_vg = ob_dwarf.vertex_groups.new(name='lowerleg.l')
for _i, _w in zip([24, 25, 26, 27, 28, 29, 30, 31, 32, 33, 34, 35, 76, 77, 78, 79, 80, 81, 82, 83, 84, 85, 125, 126, 127, 128, 129, 130, 144, 145, 146, 147, 215, 216, 217, 218, 219, 220, 222, 223, 224, 225, 334, 337, 338, 340, 342, 345, 347, 350, 354, 356, 357, 358, 360, 366, 378, 379, 380, 381, 382, 383, 384, 385, 386, 387, 388, 389, 390, 391, 392, 393, 394, 395, 396, 397, 471, 472, 473], [0.05663, 0.02456, 0.4838, 0.3424, 0.754, 0.7717, 0.7887, 0.8458, 0.1536, 0.734, 0.06858, 0.1894, 0.011, 0.05672, 0.3202, 0.4073, 0.6163, 0.6037, 0.6545, 0.5958, 0.04941, 0.02543, 0.04518, 0.3824, 0.8343, 0.8894, 0.5017, 0.1118, 0.03624, 0.3422, 0.5674, 0.4875, 0.04049, 0.3732, 0.8387, 0.8977, 0.8395, 0.1531, 0.01474, 0.2882, 0.5865, 0.5418, 0.02608, 0.05389, 0.3412, 0.4648, 0.7064, 0.7015, 0.7328, 0.7363, 0.1911, 0.06816, 0.01187, 0.06656, 0.0118, 0.03932, 0.1976, 0.3363, 0.1688, 0.2923, 0.2106, 0.2334, 0.1501, 0.2166, 0.3137, 0.1887, 0.5394, 0.5999, 0.5142, 0.5118, 0.431, 0.5854, 0.5055, 0.5904, 0.5773, 0.5417, 0.001014, 0.002011, 0.00216]): _vg.add([_i], _w, 'REPLACE')
_vg = ob_dwarf.vertex_groups.new(name='foot.l')
for _i, _w in zip([28, 29, 30, 31, 32, 33, 34, 35, 79, 80, 81, 82, 83, 84, 85, 86, 87, 104, 105, 106, 107, 108, 109, 110, 111, 112, 113, 114, 115, 116, 117, 118, 119, 127, 128, 129, 130, 145, 146, 147, 148, 149, 158, 159, 160, 161, 162, 163, 164, 165, 218, 219, 220, 223, 224, 225, 226, 227, 228, 229, 230, 231, 232, 233, 234, 235, 340, 342, 345, 347, 350, 354, 356, 357, 358, 360, 366, 381, 389, 390, 391, 392, 394, 396, 448, 449, 450, 451, 452, 453, 454, 455], [0.06969, 0.03513, 0.1108, 0.04891, 0.8397, 0.2616, 0.9294, 0.8095, 0.03227, 0.1588, 0.1494, 0.1537, 0.2074, 0.9441, 0.9534, 0.98, 0.985, 0.9977, 0.9947, 0.9972, 0.9973, 0.9995, 0.9989, 0.9994, 0.9991, 0.9999, 0.9996, 0.9998, 0.9997, 1.0, 0.9999, 1.0, 0.9999, 0.005246, 0.02979, 0.4982, 0.8877, 0.009515, 0.1459, 0.2876, 0.9896, 0.9925, 0.9966, 0.9993, 0.9995, 0.9999, 0.9999, 1.0, 1.0, 1.0, 0.01196, 0.159, 0.8463, 0.0006776, 0.1416, 0.2242, 0.9845, 0.9882, 0.997, 0.9986, 0.9995, 0.9997, 0.9999, 0.9999, 1.0, 1.0, 0.01048, 0.07872, 0.0937, 0.1125, 0.1371, 0.8032, 0.9246, 0.9673, 0.9323, 0.9686, 0.9548, 0.005592, 0.01406, 0.03975, 0.06229, 0.04847, 0.04004, 0.03517, 0.997, 0.9982, 0.9984, 0.9987, 0.9984, 0.9996, 0.9992, 0.9986]): _vg.add([_i], _w, 'REPLACE')
_vg = ob_dwarf.vertex_groups.new(name='upperleg.r')
_vg = ob_dwarf.vertex_groups.new(name='lowerleg.r')
_vg = ob_dwarf.vertex_groups.new(name='foot.r')
_m = ob_dwarf.modifiers.new('Mirror', 'MIRROR')
_m.use_clip = True
_m = ob_dwarf.modifiers.new('Armature', 'ARMATURE')
_m.object = ob_armature
ob_armature.location = (0.0, 0.0, 0.0)
ob_armature.show_in_front = True
ob_armature.lineart.crease_threshold = 0.0

# ---- collection membership
col_collection.objects.link(ob_dwarf)
col_collection.objects.link(ob_armature)

# ---- scene / render settings (as saved in the file)
scene.frame_start = 1; scene.frame_end = 250; scene.frame_set(162)
scene.render.engine = 'BLENDER_EEVEE_NEXT'
scene.cycles.use_denoising = False
scene.cycles.samples = 128
scene.cycles.sampling_pattern = 'TABULATED_SOBOL'
scene.cycles.use_adaptive_sampling = False
scene.cycles.use_light_tree = False
scene.view_settings.view_transform = 'Filmic'
bpy.context.view_layer.update()

# ---- added for rendering (the .blend has no active camera and no usable light): camera, sun
cam_auto = bpy.data.cameras.new('AutoCamera')
cam_auto.lens = 50.0
cam_auto.sensor_width = 36.0
cam_auto.clip_end = 1000.0
ob_auto_camera = bpy.data.objects.new('AutoCamera', cam_auto)
scene.collection.objects.link(ob_auto_camera)
ob_auto_camera.location = (9.96426, -12.4165, 11.4567)
ob_auto_camera.rotation_euler = (1.09748, -7.21219e-08, 0.694738)
scene.camera = ob_auto_camera
light_auto_sun = bpy.data.lights.new('AutoSun', 'SUN')
light_auto_sun.energy = 3.0
light_auto_sun.angle = 0.0523599
ob_auto_sun = bpy.data.objects.new('AutoSun', light_auto_sun)
scene.collection.objects.link(ob_auto_sun)
ob_auto_sun.rotation_euler = (0.872665, 0.174533, 0.523599)
bpy.context.view_layer.update()
